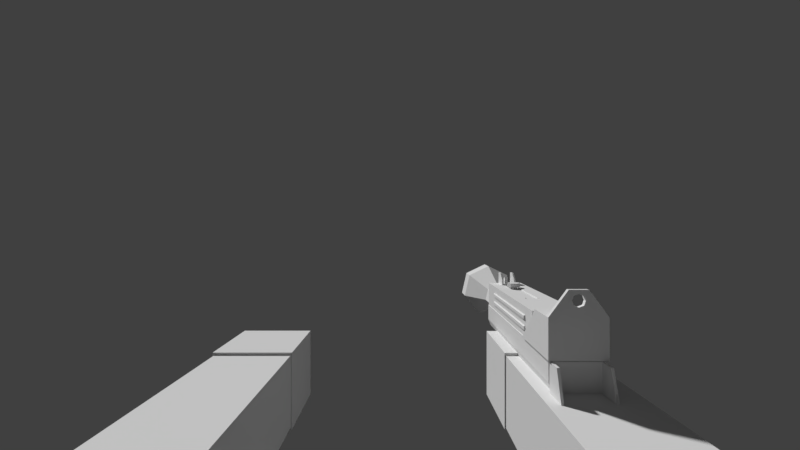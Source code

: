 # Source: BaseWeaponBolt.blend  (saved by Blender 2.79.0; exported with 4.5.12 LTS)
import bpy
from mathutils import Matrix  # noqa: F401  (used for matrix-valued properties, if any)

bpy.ops.wm.read_factory_settings(use_empty=True)
scene = bpy.context.scene
scene.name = 'Scene'

# ---- collections
col_collection_1 = bpy.data.collections.new('Collection 1'); scene.collection.children.link(col_collection_1)
col_collection_20 = bpy.data.collections.new('Collection 20'); scene.collection.children.link(col_collection_20)
col_collection_20.hide_render = True
col_collection_20.hide_viewport = True

# ---- materials (node trees are filled in below, after node groups)
mat_armtexture = bpy.data.materials.new('ArmTexture')
mat_armtexture.alpha_threshold = 0.0
mat_armtexture.use_transparent_shadow = False
mat_armtexture.roughness = 0.5
mat_armtexture.specular_intensity = 0.0
mat_color_palette_001 = bpy.data.materials.new('Color Palette.001')
mat_color_palette_001.alpha_threshold = 0.0
mat_color_palette_001.use_transparent_shadow = False
mat_color_palette_001.roughness = 0.5
mat_color_palette_001.specular_intensity = 0.0
mat_color_palette_002 = bpy.data.materials.new('Color Palette.002')
mat_color_palette_002.alpha_threshold = 0.0
mat_color_palette_002.use_transparent_shadow = False
mat_color_palette_002.roughness = 0.5
mat_color_palette_002.specular_intensity = 0.0

# ---- material node trees

# ---- world
world_world = bpy.data.worlds.new('World'); scene.world = world_world
world_world.color = (0.05088, 0.05088, 0.05088)
world_world.use_sun_shadow = False
world_world.sun_shadow_jitter_overblur = 0.0
world_world.cycles.sampling_method = 'MANUAL'

# ---- cameras
cam_camera_001 = bpy.data.cameras.new('Camera.001')
cam_camera_001.clip_start = 0.001
cam_camera_001.clip_end = 100.0
cam_camera_001.lens = 16.0
cam_camera_001.sensor_width = 32.0
cam_camera_001.sensor_height = 18.0
cam_camera_001.display_size = 2.0
cam_camera_001.lens_unit = 'FOV'
cam_camera_001.dof.focus_distance = 0.0
cam_camera_001.dof.aperture_fstop = 128.0
cam_camera_001.dof.aperture_blades = 6

# ---- meshes
me_arm_mesh = bpy.data.meshes.new('Arm_Mesh')
me_arm_mesh.from_pydata([(0.1085, -0.06906, -0.07391), (0.1085, -0.06906, -0.1201), (0.06365, -0.06906, -0.07391), (0.06365, -0.06906, -0.1201), (0.06367, -0.2342, -0.118), (0.06367, -0.2342, -0.07598), (0.1083, -0.2342, -0.07598), (0.1083, -0.2342, -0.118), (0.1093, -0.2337, -0.07447), (0.1093, -0.2337, -0.1191), (0.063, -0.2337, -0.07447), (0.063, -0.2337, -0.1191), (0.1093, -0.2821, -0.07447), (0.1093, -0.2821, -0.1191), (0.063, -0.2821, -0.07447), (0.063, -0.2821, -0.1191), (0.1092, 0.03163, -0.0751), (0.1092, 0.03163, -0.1189), (0.0629, 0.03163, -0.0751), (0.0629, 0.03163, -0.1189), (0.1105, -0.06908, -0.0718), (0.1105, -0.06908, -0.1222), (0.06161, -0.06908, -0.0718), (0.06161, -0.06908, -0.1222), (-0.1067, -0.06906, -0.07411), (-0.1067, -0.06906, -0.1203), (-0.06186, -0.06906, -0.07411), (-0.06186, -0.06906, -0.1203), (-0.06187, -0.2342, -0.1183), (-0.06187, -0.2342, -0.07619), (-0.1065, -0.2342, -0.07619), (-0.1065, -0.2342, -0.1183), (-0.1075, -0.2337, -0.07468), (-0.1075, -0.2337, -0.1193), (-0.06121, -0.2337, -0.07468), (-0.06121, -0.2337, -0.1193), (-0.1075, -0.2821, -0.07468), (-0.1075, -0.2821, -0.1193), (-0.06121, -0.2821, -0.07468), (-0.06121, -0.2821, -0.1193), (-0.1074, 0.03163, -0.07531), (-0.1074, 0.03163, -0.1191), (-0.0611, 0.03163, -0.07531), (-0.0611, 0.03163, -0.1191), (-0.1087, -0.06908, -0.07201), (-0.1087, -0.06908, -0.1224), (-0.05982, -0.06908, -0.07201), (-0.05982, -0.06908, -0.1224), (-0.05986, -0.06477, -0.1223), (-0.1087, -0.06477, -0.07211), (-0.05986, -0.06477, -0.07211), (-0.1087, -0.06477, -0.1223), (0.06165, -0.06477, -0.1221), (0.1105, -0.06477, -0.0719), (0.06165, -0.06477, -0.0719), (0.1105, -0.06477, -0.1221), (0.1085, -0.07365, -0.12), (0.1085, -0.07365, -0.074), (0.06366, -0.07365, -0.12), (0.06366, -0.07365, -0.074), (-0.1067, -0.0736, -0.1202), (-0.1067, -0.0736, -0.0742), (-0.06186, -0.0736, -0.1202), (-0.06186, -0.0736, -0.0742), (0.1083, -0.2107, -0.1183), (0.1083, -0.2107, -0.07574), (0.06367, -0.2107, -0.1183), (0.06367, -0.2107, -0.07574), (-0.1065, -0.2107, -0.1185), (-0.1065, -0.2107, -0.07594), (-0.06187, -0.2107, -0.1185), (-0.06187, -0.2107, -0.07594)], [], [(3, 2, 22, 23), (66, 64, 7, 4), (1, 3, 23, 21), (2, 0, 20, 22), (0, 1, 21, 20), (5, 4, 7, 6), (67, 66, 4, 5), (64, 65, 6, 7), (65, 67, 5, 6), (8, 9, 11, 10), (10, 11, 15, 14), (14, 15, 13, 12), (12, 13, 9, 8), (10, 14, 12, 8), (15, 11, 9, 13), (16, 17, 19, 18), (54, 52, 23, 22), (54, 22, 20, 53), (52, 19, 17, 55), (53, 55, 17, 16), (27, 47, 46, 26), (70, 28, 31, 68), (25, 45, 47, 27), (26, 46, 44, 24), (24, 44, 45, 25), (29, 30, 31, 28), (71, 29, 28, 70), (68, 31, 30, 69), (69, 30, 29, 71), (32, 34, 35, 33), (34, 38, 39, 35), (38, 36, 37, 39), (36, 32, 33, 37), (34, 32, 36, 38), (39, 37, 33, 35), (40, 42, 43, 41), (50, 46, 47, 48), (50, 49, 44, 46), (48, 51, 41, 43), (49, 40, 41, 51), (44, 49, 51, 45), (47, 45, 51, 48), (42, 40, 49, 50), (42, 50, 48, 43), (20, 21, 55, 53), (23, 52, 55, 21), (18, 54, 53, 16), (18, 19, 52, 54), (0, 2, 59, 57), (1, 0, 57, 56), (2, 3, 58, 59), (3, 1, 56, 58), (24, 61, 63, 26), (25, 60, 61, 24), (26, 63, 62, 27), (27, 62, 60, 25), (57, 59, 67, 65), (56, 57, 65, 64), (59, 58, 66, 67), (58, 56, 64, 66), (61, 69, 71, 63), (60, 68, 69, 61), (63, 71, 70, 62), (62, 70, 68, 60)])
_uv = me_arm_mesh.uv_layers.new(name='UVMap')
_uv.uv.foreach_set('vector', [0.5123, 0.7666, 0.6147, 0.7673, 0.6189, 0.7712, 0.5123, 0.7696, 0.5134, 0.5395, 0.4133, 0.5394, 0.4134, 0.5016, 0.5134, 0.5016, 0.4169, 0.7694, 0.508, 0.7696, 0.5123, 0.7696, 0.4126, 0.7694, 0.5134, 0.1683, 0.413, 0.1683, 0.4085, 0.1649, 0.518, 0.1649, 0.3103, 0.7666, 0.4126, 0.7664, 0.4126, 0.7694, 0.3061, 0.7704, 0.5134, 0.434, 0.5134, 0.5016, 0.4134, 0.5016, 0.4134, 0.434, 0.6089, 0.5389, 0.5134, 0.5395, 0.5134, 0.5016, 0.6079, 0.5009, 0.4133, 0.5394, 0.318, 0.5385, 0.3192, 0.5008, 0.4134, 0.5016, 0.4133, 0.3962, 0.5134, 0.3962, 0.5134, 0.434, 0.4134, 0.434, 0.7477, 0.492, 0.7477, 0.3749, 0.8691, 0.3749, 0.8691, 0.492, 0.9862, 0.3749, 0.8691, 0.3749, 0.8691, 0.2478, 0.9862, 0.2478, 0.8691, 0.1308, 0.8691, 0.2478, 0.7477, 0.2478, 0.7477, 0.1308, 0.6307, 0.2478, 0.7477, 0.2478, 0.7477, 0.3749, 0.6307, 0.3749, 0.8691, 0.003719, 0.8691, 0.1308, 0.7477, 0.1308, 0.7477, 0.003719, 0.8691, 0.2478, 0.8691, 0.3749, 0.7477, 0.3749, 0.7477, 0.2478, 0.4124, 0.9874, 0.4128, 0.9207, 0.5105, 0.9209, 0.5104, 0.9875, 0.6182, 0.7783, 0.5128, 0.7757, 0.5123, 0.7696, 0.6189, 0.7712, 0.5179, 0.158, 0.518, 0.1649, 0.4085, 0.1649, 0.4085, 0.158, 0.5128, 0.7757, 0.5105, 0.9209, 0.4128, 0.9207, 0.412, 0.7755, 0.3066, 0.7775, 0.412, 0.7755, 0.4128, 0.9207, 0.3205, 0.9231, 0.2028, 0.2153, 0.2028, 0.2125, 0.3058, 0.211, 0.3019, 0.2146, 0.204, 0.4363, 0.205, 0.4735, 0.1045, 0.4738, 0.1053, 0.4364, 0.1104, 0.2125, 0.1062, 0.2125, 0.2028, 0.2125, 0.1986, 0.2125, 0.2157, 0.8253, 0.2213, 0.829, 0.1015, 0.8304, 0.1068, 0.8266, 0.007055, 0.2147, 0.00317, 0.2111, 0.1062, 0.2125, 0.1062, 0.2153, 0.2071, 0.5424, 0.1038, 0.5431, 0.1045, 0.4738, 0.205, 0.4735, 0.2969, 0.4365, 0.2966, 0.4733, 0.205, 0.4735, 0.204, 0.4363, 0.1053, 0.4364, 0.1045, 0.4738, 0.01249, 0.4733, 0.01228, 0.4366, 0.1032, 0.5828, 0.1038, 0.5431, 0.2071, 0.5424, 0.209, 0.5817, 0.8671, 0.9948, 0.7457, 0.9948, 0.7457, 0.8777, 0.8671, 0.8777, 0.6287, 0.8777, 0.6287, 0.7506, 0.7457, 0.7506, 0.7457, 0.8777, 0.7457, 0.6336, 0.8671, 0.6336, 0.8671, 0.7506, 0.7457, 0.7506, 0.9842, 0.7506, 0.9842, 0.8777, 0.8671, 0.8777, 0.8671, 0.7506, 0.7457, 0.5065, 0.8671, 0.5065, 0.8671, 0.6336, 0.7457, 0.6336, 0.7457, 0.7506, 0.8671, 0.7506, 0.8671, 0.8777, 0.7457, 0.8777, 0.1075, 0.002847, 0.2014, 0.002847, 0.2014, 0.06661, 0.1075, 0.06661, 0.305, 0.2042, 0.3058, 0.211, 0.2028, 0.2125, 0.2032, 0.2066, 0.2218, 0.8367, 0.1013, 0.8381, 0.1015, 0.8304, 0.2213, 0.829, 0.2032, 0.2066, 0.1058, 0.2066, 0.1075, 0.06661, 0.2014, 0.06661, 0.003962, 0.2042, 0.01859, 0.06394, 0.1075, 0.06661, 0.1058, 0.2066, 0.00317, 0.2111, 0.003962, 0.2042, 0.1058, 0.2066, 0.1062, 0.2125, 0.2028, 0.2125, 0.1062, 0.2125, 0.1058, 0.2066, 0.2032, 0.2066, 0.223, 0.9971, 0.1082, 0.9984, 0.1013, 0.8381, 0.2218, 0.8367, 0.2903, 0.06392, 0.305, 0.2042, 0.2032, 0.2066, 0.2014, 0.06661, 0.3061, 0.7704, 0.4126, 0.7694, 0.412, 0.7755, 0.3066, 0.7775, 0.5123, 0.7696, 0.5128, 0.7757, 0.412, 0.7755, 0.4126, 0.7694, 0.5151, 0.002847, 0.5179, 0.158, 0.4085, 0.158, 0.4113, 0.002847, 0.6027, 0.9238, 0.5105, 0.9209, 0.5128, 0.7757, 0.6182, 0.7783, 0.413, 0.1683, 0.5134, 0.1683, 0.5134, 0.1757, 0.413, 0.1757, 0.4126, 0.7664, 0.3103, 0.7666, 0.3102, 0.7588, 0.4127, 0.7593, 0.6147, 0.7673, 0.5123, 0.7666, 0.5124, 0.7595, 0.6149, 0.7595, 0.5123, 0.7666, 0.4126, 0.7664, 0.4127, 0.7593, 0.5124, 0.7595, 0.1068, 0.8266, 0.1072, 0.8186, 0.2149, 0.8174, 0.2157, 0.8253, 0.1062, 0.2153, 0.1061, 0.2221, 0.006687, 0.2222, 0.007055, 0.2147, 0.3019, 0.2146, 0.3023, 0.2221, 0.2029, 0.2221, 0.2028, 0.2153, 0.2028, 0.2153, 0.2029, 0.2221, 0.1061, 0.2221, 0.1062, 0.2153, 0.413, 0.1757, 0.5134, 0.1757, 0.5134, 0.3962, 0.4133, 0.3962, 0.4127, 0.7593, 0.3102, 0.7588, 0.318, 0.5385, 0.4133, 0.5394, 0.6149, 0.7595, 0.5124, 0.7595, 0.5134, 0.5395, 0.6089, 0.5389, 0.5124, 0.7595, 0.4127, 0.7593, 0.4133, 0.5394, 0.5134, 0.5395, 0.1072, 0.8186, 0.1032, 0.5828, 0.209, 0.5817, 0.2149, 0.8174, 0.1061, 0.2221, 0.1053, 0.4364, 0.01228, 0.4366, 0.006687, 0.2222, 0.3023, 0.2221, 0.2969, 0.4365, 0.204, 0.4363, 0.2029, 0.2221, 0.2029, 0.2221, 0.204, 0.4363, 0.1053, 0.4364, 0.1061, 0.2221])
me_arm_mesh.materials.append(mat_armtexture)
me_arm_mesh.use_remesh_preserve_volume = False
me_arm_mesh.use_remesh_preserve_attributes = False
me_arm_mesh.use_mirror_vertex_groups = False
me_arm_mesh.update()
me_mac10 = bpy.data.meshes.new('Mac10')
me_mac10.from_pydata([(-0.09103, -0.3055, -0.0762), (-0.06926, -0.3055, -0.0762), (-0.06764, -0.3055, -0.06084), (-0.09264, -0.3055, -0.06084), (-0.06926, -0.1823, -0.0762), (-0.09103, -0.1823, -0.0762), (-0.09103, -0.2173, -0.0762), (-0.06926, -0.2173, -0.0762), (-0.09264, -0.2061, -0.06084), (-0.06801, -0.2173, -0.04413), (-0.06801, -0.3055, -0.04413), (-0.09228, -0.3055, -0.04413), (-0.06801, -0.3055, -0.06084), (-0.09228, -0.3055, -0.06084), (-0.06801, -0.2061, -0.06084), (-0.09228, -0.2061, -0.06084), (-0.09228, -0.2061, -0.04413), (-0.06801, -0.2061, -0.04413), (-0.09228, -0.2173, -0.04413), (-0.06801, -0.3055, -0.06034), (-0.09228, -0.3055, -0.06034), (-0.09228, -0.208, -0.06034), (-0.06801, -0.208, -0.06034), (-0.09228, -0.2061, -0.04588), (-0.06801, -0.3055, -0.04583), (-0.09228, -0.3055, -0.04583), (-0.09228, -0.2173, -0.04583), (-0.06801, -0.2173, -0.04583), (-0.09264, -0.2485, -0.06084), (-0.06801, -0.2489, -0.04413), (-0.09228, -0.2489, -0.04413), (-0.09228, -0.2485, -0.06084), (-0.09228, -0.2489, -0.06034), (-0.09228, -0.2489, -0.04583), (-0.09264, -0.2237, -0.06084), (-0.09228, -0.2237, -0.06084), (-0.09228, -0.2237, -0.06034), (-0.09228, -0.2237, -0.04583), (-0.09175, -0.2489, -0.04583), (-0.09175, -0.2489, -0.06034), (-0.09175, -0.2237, -0.04583), (-0.06801, -0.2061, -0.04588), (-0.06801, -0.2173, -0.04873), (-0.06801, -0.2173, -0.05163), (-0.06801, -0.2173, -0.05453), (-0.06801, -0.2173, -0.05743), (-0.06801, -0.2867, -0.04873), (-0.06801, -0.2867, -0.05163), (-0.06801, -0.2867, -0.05453), (-0.06801, -0.2867, -0.05743), (-0.06718, -0.2173, -0.04923), (-0.06718, -0.2173, -0.05114), (-0.06718, -0.2173, -0.05503), (-0.06718, -0.2173, -0.05694), (-0.06718, -0.2867, -0.04923), (-0.06718, -0.2867, -0.05114), (-0.06718, -0.2867, -0.05503), (-0.06718, -0.2867, -0.05694), (-0.07674, -0.2431, -0.04413), (-0.08355, -0.2431, -0.04413), (-0.07674, -0.2377, -0.04413), (-0.08355, -0.2377, -0.04413), (-0.07674, -0.2866, -0.04413), (-0.08355, -0.2866, -0.04413), (-0.07696, -0.2431, -0.04479), (-0.08333, -0.2431, -0.04479), (-0.07696, -0.2377, -0.04479), (-0.08333, -0.2377, -0.04479), (-0.07696, -0.2866, -0.04479), (-0.08333, -0.2866, -0.04479), (-0.07536, -0.2403, -0.04413), (-0.08492, -0.2403, -0.04413), (-0.07567, -0.2403, -0.04479), (-0.08462, -0.2403, -0.04479), (-0.06764, -0.3055, -0.07181), (-0.09264, -0.3055, -0.07181), (-0.09264, -0.1823, -0.07175), (-0.09264, -0.2173, -0.07181), (-0.06764, -0.2173, -0.07181), (-0.06764, -0.1823, -0.07175), (-0.08509, -0.2942, -0.04465), (-0.08509, -0.2942, -0.03991), (-0.08392, -0.2942, -0.04465), (-0.08392, -0.2942, -0.03991), (-0.08509, -0.3047, -0.04465), (-0.08509, -0.3047, -0.03602), (-0.08392, -0.3047, -0.04465), (-0.08392, -0.3047, -0.03602), (-0.08509, -0.2989, -0.03598), (-0.08392, -0.2989, -0.03598), (-0.07519, -0.2942, -0.04465), (-0.07519, -0.2942, -0.03991), (-0.07636, -0.2942, -0.04465), (-0.07636, -0.2942, -0.03991), (-0.07519, -0.3047, -0.04465), (-0.07519, -0.3047, -0.03602), (-0.07636, -0.3047, -0.04465), (-0.07636, -0.3047, -0.03602), (-0.07519, -0.2989, -0.03598), (-0.07636, -0.2989, -0.03598), (-0.07125, -0.1808, -0.07486), (-0.07125, -0.1808, -0.07081), (-0.06941, -0.1808, -0.07486), (-0.06941, -0.1808, -0.07081), (-0.07125, -0.1825, -0.07486), (-0.07125, -0.1825, -0.07081), (-0.06941, -0.1825, -0.07486), (-0.06941, -0.1825, -0.07081), (-0.08816, -0.1808, -0.07486), (-0.08816, -0.1808, -0.07081), (-0.09, -0.1808, -0.07486), (-0.09, -0.1808, -0.07081), (-0.08816, -0.1825, -0.07486), (-0.08816, -0.1825, -0.07081), (-0.09, -0.1825, -0.07486), (-0.09, -0.1825, -0.07081), (-0.06941, -0.1808, -0.09075), (-0.07971, -0.1808, -0.06135), (-0.06941, -0.1808, -0.06135), (-0.09, -0.1808, -0.09075), (-0.09, -0.1808, -0.06135), (-0.06941, -0.1794, -0.09075), (-0.06941, -0.1794, -0.06135), (-0.09, -0.1794, -0.09075), (-0.09, -0.1794, -0.06135), (-0.06738, -0.1798, -0.06135), (-0.06738, -0.1798, -0.09075), (-0.0687, -0.1793, -0.09075), (-0.0687, -0.1793, -0.06135), (-0.06738, -0.1717, -0.06135), (-0.06738, -0.1717, -0.09075), (-0.0687, -0.1718, -0.09075), (-0.0687, -0.1718, -0.06135), (-0.0921, -0.1795, -0.06135), (-0.0921, -0.1795, -0.09075), (-0.09077, -0.179, -0.09075), (-0.09077, -0.179, -0.06135), (-0.0921, -0.1721, -0.06135), (-0.0921, -0.1721, -0.09075), (-0.09077, -0.1721, -0.09075), (-0.09077, -0.1721, -0.06135), (-0.06751, -0.1652, -0.08138), (-0.06751, -0.1652, -0.08737), (-0.06883, -0.1653, -0.08737), (-0.06883, -0.1653, -0.08138), (-0.09223, -0.1652, -0.08138), (-0.09223, -0.1652, -0.08737), (-0.0909, -0.1652, -0.08737), (-0.0909, -0.1652, -0.08138), (-0.06693, -0.1699, -0.08203), (-0.09275, -0.1699, -0.08203), (-0.06693, -0.1718, -0.08314), (-0.09275, -0.1718, -0.08314), (-0.06693, -0.1718, -0.08536), (-0.09275, -0.1718, -0.08536), (-0.06693, -0.1699, -0.08647), (-0.09275, -0.1699, -0.08647), (-0.06693, -0.168, -0.08536), (-0.09275, -0.168, -0.08536), (-0.06693, -0.168, -0.08314), (-0.09275, -0.168, -0.08314), (-0.07566, -0.2821, -0.04332), (-0.07566, -0.2821, -0.04073), (-0.07735, -0.2841, -0.04332), (-0.07735, -0.2841, -0.04073), (-0.08114, -0.285, -0.04332), (-0.08114, -0.285, -0.04073), (-0.08418, -0.2841, -0.04332), (-0.08418, -0.2841, -0.04073), (-0.08418, -0.2802, -0.04332), (-0.08418, -0.2802, -0.04073), (-0.08114, -0.2778, -0.04332), (-0.08114, -0.2778, -0.04073), (-0.07735, -0.2786, -0.04332), (-0.07735, -0.2786, -0.04073), (-0.07747, -0.2821, -0.04332), (-0.07847, -0.2842, -0.04332), (-0.08074, -0.2847, -0.04332), (-0.08255, -0.2833, -0.04332), (-0.08255, -0.281, -0.04332), (-0.08074, -0.2795, -0.04332), (-0.07847, -0.28, -0.04332), (-0.07747, -0.2821, -0.04554), (-0.07847, -0.2842, -0.04554), (-0.08074, -0.2847, -0.04554), (-0.08255, -0.2833, -0.04554), (-0.08255, -0.281, -0.04554), (-0.08074, -0.2795, -0.04554), (-0.07847, -0.28, -0.04554), (-0.07359, -0.2996, -0.05927), (-0.07359, -0.3105, -0.05927), (-0.07551, -0.2996, -0.0639), (-0.07551, -0.3105, -0.0639), (-0.08014, -0.2996, -0.06582), (-0.08014, -0.3105, -0.06582), (-0.08477, -0.2996, -0.0639), (-0.08477, -0.3105, -0.0639), (-0.08669, -0.2996, -0.05927), (-0.08669, -0.3105, -0.05927), (-0.08477, -0.2996, -0.05464), (-0.08477, -0.3105, -0.05464), (-0.08014, -0.2996, -0.05272), (-0.08014, -0.3105, -0.05272), (-0.07551, -0.2996, -0.05464), (-0.07551, -0.3105, -0.05464), (-0.07714, -0.3105, -0.06227), (-0.0759, -0.3105, -0.05927), (-0.08014, -0.3105, -0.06352), (-0.08314, -0.3105, -0.06227), (-0.08439, -0.3105, -0.05927), (-0.08314, -0.3105, -0.05627), (-0.08014, -0.3105, -0.05503), (-0.07714, -0.3105, -0.05627), (-0.07714, -0.3307, -0.06227), (-0.0759, -0.3307, -0.05927), (-0.08014, -0.3307, -0.06352), (-0.08314, -0.3307, -0.06227), (-0.08439, -0.3307, -0.05927), (-0.08314, -0.3307, -0.05627), (-0.08014, -0.3307, -0.05503), (-0.07714, -0.3307, -0.05627), (-0.07805, -0.3307, -0.06137), (-0.07718, -0.3307, -0.05927), (-0.08014, -0.3307, -0.06223), (-0.08224, -0.3307, -0.06137), (-0.08311, -0.3307, -0.05927), (-0.08224, -0.3307, -0.05718), (-0.08014, -0.3307, -0.05631), (-0.07805, -0.3307, -0.05718), (-0.08202, -0.2519, -0.07925), (-0.08202, -0.252, -0.0761), (-0.07827, -0.2519, -0.07925), (-0.07827, -0.252, -0.0761), (-0.08202, -0.2585, -0.07919), (-0.08202, -0.2592, -0.0761), (-0.07827, -0.2585, -0.07919), (-0.07827, -0.2592, -0.0761), (-0.08202, -0.2528, -0.08342), (-0.07827, -0.2528, -0.08342), (-0.08202, -0.2577, -0.08281), (-0.07827, -0.2577, -0.08281), (-0.08202, -0.2544, -0.08798), (-0.07827, -0.2544, -0.08798), (-0.08202, -0.2573, -0.08715), (-0.07827, -0.2573, -0.08715), (-0.08202, -0.2565, -0.09159), (-0.07827, -0.2565, -0.09159), (-0.08202, -0.2581, -0.09105), (-0.07827, -0.2581, -0.09105), (-0.08375, -0.2434, -0.09297), (-0.08375, -0.2434, -0.07621), (-0.07654, -0.2434, -0.09297), (-0.07654, -0.2434, -0.07621), (-0.08375, -0.2446, -0.09171), (-0.08375, -0.2446, -0.07621), (-0.07654, -0.2446, -0.09171), (-0.07654, -0.2446, -0.07621), (-0.08375, -0.2464, -0.09508), (-0.07654, -0.2464, -0.09508), (-0.08375, -0.2468, -0.09357), (-0.07654, -0.2468, -0.09357), (-0.08375, -0.2611, -0.09692), (-0.07654, -0.2611, -0.09692), (-0.08375, -0.2612, -0.09537), (-0.07654, -0.2612, -0.09537), (-0.08375, -0.2678, -0.09439), (-0.07654, -0.2678, -0.09439), (-0.08375, -0.2669, -0.09316), (-0.07654, -0.2669, -0.09316), (-0.08375, -0.2711, -0.08873), (-0.07654, -0.2711, -0.08873), (-0.08375, -0.2696, -0.08849), (-0.07654, -0.2696, -0.08849), (-0.08375, -0.2721, -0.07595), (-0.07654, -0.2721, -0.07595), (-0.08375, -0.2705, -0.07594), (-0.07654, -0.2705, -0.07594), (-0.08878, -0.2435, -0.1271), (-0.08878, -0.2435, -0.07602), (-0.07151, -0.2435, -0.1271), (-0.07151, -0.2435, -0.07602), (-0.07151, -0.2226, -0.1271), (-0.07151, -0.2223, -0.07602), (-0.08878, -0.2226, -0.1271), (-0.08878, -0.2223, -0.07602), (-0.0751, -0.2115, -0.127), (-0.08518, -0.2115, -0.127), (-0.08518, -0.2139, -0.08319), (-0.08518, -0.2065, -0.07611), (-0.0751, -0.2065, -0.07611), (-0.0751, -0.2129, -0.106), (-0.0725, -0.2226, -0.127), (-0.08779, -0.2223, -0.07611), (-0.08518, -0.2129, -0.106), (-0.0751, -0.2149, -0.09369), (-0.08779, -0.2226, -0.127), (-0.08518, -0.2149, -0.09369), (-0.0751, -0.2139, -0.08319), (-0.0725, -0.2223, -0.07611), (-0.0725, -0.2168, -0.08323), (-0.0725, -0.2174, -0.09338), (-0.0725, -0.2161, -0.106), (-0.08779, -0.2152, -0.127), (-0.0725, -0.2118, -0.07611), (-0.08779, -0.2168, -0.08323), (-0.08779, -0.2174, -0.09338), (-0.08779, -0.2161, -0.106), (-0.08779, -0.2118, -0.07611), (-0.0725, -0.2152, -0.127), (-0.08746, -0.2242, -0.1271), (-0.08746, -0.2419, -0.1271), (-0.07283, -0.2419, -0.1271), (-0.07283, -0.2242, -0.1271), (-0.09175, -0.2237, -0.06034), (-0.0812, -0.301, -0.04475), (-0.0812, -0.301, -0.03939), (-0.07908, -0.301, -0.04475), (-0.07908, -0.301, -0.03939), (-0.0812, -0.3047, -0.04475), (-0.0812, -0.3047, -0.04034), (-0.07908, -0.3047, -0.04475), (-0.07908, -0.3047, -0.04034), (-0.08651, -0.2236, -0.1674), (-0.08651, -0.2236, -0.05446), (-0.07377, -0.2236, -0.1674), (-0.07377, -0.2236, -0.05446), (-0.08651, -0.2417, -0.1674), (-0.08651, -0.2417, -0.05715), (-0.07377, -0.2417, -0.1674), (-0.07377, -0.2417, -0.05715), (-0.08712, -0.2227, -0.1674), (-0.07317, -0.2227, -0.1674), (-0.08712, -0.2426, -0.1674), (-0.07317, -0.2426, -0.1674), (-0.08713, -0.2228, -0.1684), (-0.07316, -0.2228, -0.1684), (-0.08713, -0.2426, -0.1684), (-0.07316, -0.2426, -0.1684), (-0.07377, -0.2327, -0.1674), (-0.07377, -0.2327, -0.05447), (-0.08651, -0.2327, -0.1674), (-0.08651, -0.2327, -0.05447), (-0.07317, -0.2327, -0.1674), (-0.08712, -0.2327, -0.1674), (-0.07316, -0.2327, -0.1684), (-0.08713, -0.2327, -0.1684), (-0.07377, -0.236, -0.05647), (-0.08651, -0.236, -0.1674), (-0.08712, -0.2363, -0.1674), (-0.08713, -0.2364, -0.1684), (-0.07377, -0.236, -0.1674), (-0.08651, -0.236, -0.05647), (-0.07317, -0.2363, -0.1674), (-0.07316, -0.2364, -0.1684), (-0.07625, -0.2236, -0.1674), (-0.08404, -0.2236, -0.1674), (-0.0834, -0.2236, -0.05835), (-0.07688, -0.2236, -0.05835), (-0.08404, -0.2417, -0.1674), (-0.07625, -0.2417, -0.1674), (-0.07688, -0.2417, -0.05833), (-0.0834, -0.2417, -0.05833), (-0.07588, -0.2227, -0.1674), (-0.08441, -0.2227, -0.1674), (-0.08441, -0.2426, -0.1674), (-0.07588, -0.2426, -0.1674), (-0.07587, -0.2228, -0.1684), (-0.08441, -0.2228, -0.1684), (-0.08441, -0.2426, -0.1684), (-0.07587, -0.2426, -0.1684), (-0.07587, -0.2327, -0.1684), (-0.08441, -0.2327, -0.1684), (-0.07688, -0.2327, -0.05833), (-0.0834, -0.2327, -0.05833), (-0.07688, -0.236, -0.05834), (-0.0834, -0.236, -0.05834), (-0.07587, -0.2364, -0.1684), (-0.08441, -0.2364, -0.1684), (-0.08475, -0.2236, -0.1674), (-0.08475, -0.2417, -0.05715), (-0.08518, -0.2227, -0.1674), (-0.08519, -0.2228, -0.1684), (-0.08519, -0.2327, -0.1684), (-0.08475, -0.2327, -0.05447), (-0.08475, -0.236, -0.05647), (-0.08519, -0.2364, -0.1684), (-0.08475, -0.2236, -0.05446), (-0.08475, -0.2417, -0.1674), (-0.08518, -0.2426, -0.1674), (-0.08519, -0.2426, -0.1684), (-0.07554, -0.2236, -0.05446), (-0.07554, -0.2417, -0.1674), (-0.0751, -0.2426, -0.1674), (-0.07509, -0.2426, -0.1684), (-0.07554, -0.2236, -0.1674), (-0.07554, -0.2417, -0.05715), (-0.0751, -0.2227, -0.1674), (-0.07509, -0.2228, -0.1684), (-0.07509, -0.2327, -0.1684), (-0.07554, -0.2327, -0.05447), (-0.07554, -0.236, -0.05647), (-0.07509, -0.2364, -0.1684), (-0.07576, -0.226, -0.05547), (-0.07581, -0.235, -0.05547), (-0.07666, -0.226, -0.05735), (-0.0767, -0.235, -0.05731), (-0.0787, -0.226, -0.05781), (-0.07869, -0.235, -0.05776), (-0.08033, -0.226, -0.05651), (-0.08028, -0.235, -0.05649), (-0.08033, -0.226, -0.05443), (-0.08028, -0.235, -0.05445), (-0.0787, -0.226, -0.05312), (-0.07869, -0.235, -0.05318), (-0.07666, -0.226, -0.05359), (-0.0767, -0.235, -0.05363), (-0.08028, -0.2354, -0.05608), (-0.08025, -0.2265, -0.05604), (-0.08227, -0.2354, -0.05563), (-0.08228, -0.2265, -0.05557), (-0.08387, -0.2354, -0.0569), (-0.08392, -0.2265, -0.05688), (-0.08387, -0.2354, -0.05894), (-0.08392, -0.2265, -0.05896), (-0.08227, -0.2354, -0.06021), (-0.08228, -0.2265, -0.06026), (-0.08028, -0.2354, -0.05976), (-0.08025, -0.2265, -0.0598), (-0.0794, -0.2354, -0.05792), (-0.07934, -0.2265, -0.05792), (-0.07728, -0.2398, -0.05547), (-0.07761, -0.2398, -0.05616), (-0.07836, -0.2398, -0.05633), (-0.07896, -0.2398, -0.05585), (-0.07896, -0.2398, -0.05509), (-0.07836, -0.2398, -0.05461), (-0.07761, -0.2398, -0.05478), (-0.0812, -0.2403, -0.05723), (-0.08194, -0.2403, -0.05706), (-0.08254, -0.2403, -0.05754), (-0.08254, -0.2403, -0.0583), (-0.08194, -0.2403, -0.05878), (-0.0812, -0.2403, -0.05861), (-0.08087, -0.2403, -0.05792), (-0.09264, -0.1823, -0.06089), (-0.06764, -0.1823, -0.06089), (-0.06764, -0.2061, -0.06084), (-0.08832, -0.2061, -0.04693), (-0.08832, -0.2061, -0.04608), (-0.07197, -0.2061, -0.04608), (-0.07197, -0.2061, -0.04693), (-0.07197, -0.2061, -0.06084), (-0.08832, -0.2061, -0.06084), (-0.08832, -0.183, -0.04689), (-0.08832, -0.183, -0.04604), (-0.07197, -0.183, -0.04604), (-0.07197, -0.183, -0.04689), (-0.07197, -0.183, -0.0608), (-0.08832, -0.183, -0.0608), (-0.0664, -0.1789, -0.04138), (-0.09389, -0.1789, -0.04138), (-0.0664, -0.1969, -0.04138), (-0.09389, -0.1969, -0.04138), (-0.09389, -0.2173, -0.06084), (-0.0668, -0.2173, -0.06084), (-0.09348, -0.2173, -0.06084), (-0.09348, -0.199, -0.04413), (-0.0668, -0.199, -0.04413), (-0.09389, -0.2009, -0.04558), (-0.09348, -0.2009, -0.04588), (-0.0664, -0.2009, -0.04558), (-0.0668, -0.2009, -0.04588), (-0.09389, -0.1811, -0.04138), (-0.0664, -0.1811, -0.04138), (-0.07556, -0.1789, -0.02896), (-0.08473, -0.1789, -0.02896), (-0.08473, -0.1811, -0.02896), (-0.07556, -0.1811, -0.02896), (-0.0825, -0.1811, -0.03174), (-0.0825, -0.1789, -0.03174), (-0.08323, -0.1811, -0.03389), (-0.08323, -0.1789, -0.03389), (-0.0825, -0.1811, -0.03604), (-0.0825, -0.1789, -0.03604), (-0.08014, -0.1811, -0.03693), (-0.08014, -0.1789, -0.03693), (-0.07778, -0.1811, -0.03174), (-0.07778, -0.1789, -0.03174), (-0.08014, -0.1811, -0.03085), (-0.08014, -0.1789, -0.03085), (-0.07778, -0.1811, -0.03604), (-0.07778, -0.1789, -0.03604), (-0.07706, -0.1811, -0.03389), (-0.07706, -0.1789, -0.03389), (-0.09389, -0.1813, -0.06089), (-0.09389, -0.1968, -0.06089), (-0.09389, -0.2009, -0.06089), (-0.09389, -0.1789, -0.06089), (-0.0664, -0.1789, -0.06089), (-0.0664, -0.1813, -0.06089), (-0.0664, -0.2009, -0.06089), (-0.0664, -0.2173, -0.06084), (-0.0664, -0.1968, -0.06089), (-0.07126, -0.3652, -0.07926), (-0.07126, -0.3817, -0.07926), (-0.09034, -0.3652, -0.07927), (-0.09034, -0.3817, -0.07927), (-0.1022, -0.3652, -0.06435), (-0.1022, -0.3817, -0.06435), (-0.09799, -0.3652, -0.04576), (-0.09799, -0.3817, -0.04576), (-0.08081, -0.3652, -0.03748), (-0.08081, -0.3817, -0.03748), (-0.06362, -0.3652, -0.04575), (-0.06362, -0.3817, -0.04575), (-0.05937, -0.3652, -0.06434), (-0.05937, -0.3817, -0.06434), (-0.07797, -0.4176, -0.06534), (-0.08364, -0.4176, -0.06534), (-0.08717, -0.4176, -0.06091), (-0.08591, -0.4176, -0.05539), (-0.0808, -0.4176, -0.05293), (-0.0757, -0.4176, -0.05538), (-0.07443, -0.4176, -0.06091), (-0.07797, -0.4291, -0.06534), (-0.08364, -0.4291, -0.06534), (-0.08717, -0.4291, -0.06091), (-0.08591, -0.4291, -0.05539), (-0.0808, -0.4291, -0.05293), (-0.0757, -0.4291, -0.05538), (-0.07443, -0.4291, -0.06091), (-0.07823, -0.4291, -0.06481), (-0.08338, -0.4291, -0.06481), (-0.08659, -0.4291, -0.06078), (-0.08544, -0.4291, -0.05576), (-0.0808, -0.4291, -0.05352), (-0.07616, -0.4291, -0.05576), (-0.07501, -0.4291, -0.06078), (-0.07823, -0.436, -0.06481), (-0.08338, -0.436, -0.06481), (-0.08659, -0.436, -0.06078), (-0.08544, -0.436, -0.05576), (-0.0808, -0.436, -0.05352), (-0.07616, -0.436, -0.05576), (-0.07501, -0.436, -0.06078), (-0.0764, -0.3306, -0.0686), (-0.0852, -0.3306, -0.0686), (-0.09069, -0.3306, -0.06172), (-0.08874, -0.3306, -0.05313), (-0.0808, -0.3306, -0.04931), (-0.07287, -0.3306, -0.05313), (-0.07091, -0.3306, -0.06171), (-0.07092, -0.3119, -0.06171), (-0.07288, -0.3119, -0.05313), (-0.0764, -0.3119, -0.06859), (-0.0808, -0.3119, -0.04932), (-0.08873, -0.3119, -0.05314), (-0.0852, -0.3119, -0.06859), (-0.09069, -0.3119, -0.06172), (-0.09175, -0.2489, -0.04583), (-0.09175, -0.2489, -0.06034), (-0.09175, -0.2237, -0.04583), (-0.09175, -0.2237, -0.06034)], [], [(77, 34, 8), (23, 26, 18, 16), (37, 18, 26), (41, 45, 22, 14), (35, 36, 21, 15), (17, 9, 27, 41), (8, 34, 35, 15), (31, 32, 36, 35), (71, 61, 18, 30), (33, 30, 18, 37), (75, 28, 34, 77), (2, 446, 14, 12), (33, 37, 40, 38), (32, 33, 38, 39), (37, 36, 313, 40), (43, 42, 50, 51), (49, 45, 53, 57), (48, 49, 57, 56), (77, 8, 444, 76), (49, 48, 19), (48, 47, 24, 19), (47, 46, 24), (15, 21, 26, 23), (36, 37, 26, 21), (41, 27, 42), (41, 42, 43), (41, 43, 44), (41, 44, 45), (79, 445, 446, 78), (46, 47, 55, 54), (47, 43, 51, 55), (45, 44, 52, 53), (10, 62, 63, 11), (4, 7, 6, 5), (19, 24, 25, 20), (29, 9, 60, 70), (62, 58, 64, 68), (12, 19, 20, 13), (60, 9, 18, 61), (9, 17, 16, 18), (24, 10, 11, 25), (3, 2, 12, 13), (76, 444, 445, 79), (74, 2, 3, 75), (70, 60, 66, 72), (10, 29, 58, 62), (20, 25, 33, 32), (75, 3, 28), (25, 11, 30, 33), (63, 59, 30, 11), (13, 20, 32, 31), (60, 61, 67, 66), (28, 3, 13, 31), (24, 29, 10), (72, 66, 67, 73), (68, 64, 65, 69), (63, 62, 68, 69), (71, 59, 65, 73), (59, 63, 69, 65), (36, 32, 39, 313), (61, 71, 73, 67), (64, 72, 73, 65), (58, 70, 72, 64), (7, 1, 0, 6), (29, 70, 58), (42, 46, 54, 50), (44, 48, 56, 52), (51, 50, 54, 55), (53, 52, 56, 57), (44, 43, 47, 48), (22, 45, 49, 19), (59, 71, 30), (78, 446, 2, 74), (34, 28, 31, 35), (27, 9, 29, 24), (14, 22, 19, 12), (42, 27, 24, 46), (7, 78, 74, 1), (1, 74, 75, 0), (5, 76, 79, 4), (4, 79, 78, 7), (6, 77, 76, 5), (0, 75, 77, 6), (80, 81, 83, 82), (82, 83, 87, 86), (86, 87, 85, 84), (84, 85, 81, 80), (83, 81, 88, 89), (87, 89, 88, 85), (81, 85, 88), (87, 83, 89), (90, 92, 93, 91), (92, 96, 97, 93), (96, 94, 95, 97), (94, 90, 91, 95), (93, 99, 98, 91), (97, 95, 98, 99), (91, 98, 95), (97, 99, 93), (102, 103, 107, 106), (104, 105, 101, 100), (102, 106, 104, 100), (107, 103, 101, 105), (110, 114, 115, 111), (112, 108, 109, 113), (110, 108, 112, 114), (115, 113, 109, 111), (121, 122, 128, 127), (111, 109, 117, 120), (102, 100, 116), (101, 103, 118, 117), (109, 108, 116, 117), (123, 119, 134, 135), (100, 101, 117, 116), (108, 110, 119, 116), (116, 119, 123, 121), (121, 123, 124, 122), (120, 124, 136, 133), (117, 118, 122), (120, 117, 122, 124), (122, 118, 125, 128), (125, 126, 130, 129), (128, 125, 129, 132), (102, 116, 126, 125), (116, 121, 127, 126), (103, 102, 125), (118, 103, 125), (129, 130, 142, 141), (126, 127, 131, 130), (127, 128, 132, 131), (135, 134, 138, 139), (110, 111, 133), (119, 110, 133, 134), (111, 120, 133), (124, 123, 135, 136), (140, 139, 147, 148), (131, 132, 144, 143), (133, 136, 140, 137), (136, 135, 139, 140), (134, 133, 137, 138), (141, 142, 143, 144), (146, 145, 148, 147), (132, 129, 141, 144), (139, 138, 146, 147), (138, 137, 145, 146), (130, 131, 143, 142), (137, 140, 148, 145), (149, 150, 152, 151), (151, 152, 154, 153), (153, 154, 156, 155), (155, 156, 158, 157), (152, 150, 160, 158, 156, 154), (157, 158, 160, 159), (159, 160, 150, 149), (149, 151, 153, 155, 157, 159), (161, 162, 164, 163), (163, 164, 166, 165), (165, 166, 168, 167), (167, 168, 170, 169), (169, 170, 172, 171), (164, 162, 174, 172, 170, 168, 166), (171, 172, 174, 173), (173, 174, 162, 161), (163, 165, 177, 176), (180, 181, 188, 187), (169, 171, 180, 179), (161, 163, 176, 175), (165, 167, 178, 177), (171, 173, 181, 180), (167, 169, 179, 178), (173, 161, 175, 181), (178, 179, 186, 185), (176, 177, 184, 183), (181, 175, 182, 188), (179, 180, 187, 186), (177, 178, 185, 184), (175, 176, 183, 182), (189, 190, 192, 191), (191, 192, 194, 193), (193, 194, 196, 195), (195, 196, 198, 197), (197, 198, 200, 199), (199, 200, 202, 201), (198, 196, 208, 209), (201, 202, 204, 203), (203, 204, 190, 189), (208, 207, 215, 216), (204, 202, 211, 212), (194, 192, 205, 207), (200, 198, 209, 210), (190, 204, 212, 206), (192, 190, 206, 205), (196, 194, 207, 208), (202, 200, 210, 211), (213, 214, 222, 221), (205, 206, 214, 213), (206, 212, 220, 214), (211, 210, 218, 219), (209, 208, 216, 217), (207, 205, 213, 215), (212, 211, 219, 220), (210, 209, 217, 218), (214, 220, 228, 222), (219, 218, 226, 227), (217, 216, 224, 225), (215, 213, 221, 223), (220, 219, 227, 228), (218, 217, 225, 226), (216, 215, 223, 224), (229, 230, 232, 231), (231, 232, 236, 235), (235, 236, 234, 233), (233, 234, 230, 229), (233, 229, 237, 239), (238, 240, 244, 242), (231, 235, 240, 238), (235, 233, 239, 240), (229, 231, 238, 237), (244, 243, 247, 248), (240, 239, 243, 244), (237, 238, 242, 241), (239, 237, 241, 243), (246, 248, 247, 245), (241, 242, 246, 245), (243, 241, 245, 247), (242, 244, 248, 246), (249, 250, 252, 251), (251, 252, 256, 255), (255, 256, 254, 253), (253, 254, 250, 249), (253, 249, 257, 259), (251, 255, 260, 258), (249, 251, 258, 257), (255, 253, 259, 260), (258, 260, 264, 262), (264, 263, 267, 268), (260, 259, 263, 264), (257, 258, 262, 261), (259, 257, 261, 263), (261, 262, 266, 265), (263, 261, 265, 267), (262, 264, 268, 266), (268, 267, 271, 272), (271, 269, 273, 275), (265, 266, 270, 269), (267, 265, 269, 271), (266, 268, 272, 270), (270, 272, 276, 274), (272, 271, 275, 276), (269, 270, 274, 273), (281, 282, 279), (282, 280, 279), (282, 281, 291, 298), (277, 278, 284), (277, 284, 283), (283, 284, 292, 295), (304, 307, 288, 287), (302, 306, 293, 286), (306, 305, 296, 293), (305, 304, 287, 296), (300, 299, 298), (301, 300, 298), (308, 301, 298, 291), (299, 303, 298), (308, 291, 295, 302), (296, 287, 297, 294), (293, 296, 294, 290), (286, 293, 290, 285), (292, 307, 304), (295, 306, 302), (287, 288, 289, 297), (295, 292, 305, 306), (292, 304, 305), (294, 297, 299, 300), (281, 283, 295, 291), (290, 294, 300, 301), (279, 280, 278, 277), (285, 290, 301, 308), (297, 289, 303, 299), (285, 308, 302, 286), (283, 281, 312, 309), (281, 279, 311, 312), (279, 277, 310, 311), (277, 283, 309, 310), (314, 315, 317, 316), (316, 317, 321, 320), (320, 321, 319, 318), (318, 319, 315, 314), (321, 317, 315, 319), (394, 390, 325, 324), (350, 346, 329, 328), (387, 379, 327, 326), (340, 341, 323, 322), (340, 322, 330, 343), (383, 386, 323, 341), (388, 332, 336, 389), (350, 328, 333, 352), (394, 324, 331, 396), (387, 326, 332, 388), (385, 389, 336, 349), (396, 331, 335, 397), (343, 330, 334, 345), (352, 333, 337, 353), (331, 342, 344, 335), (348, 343, 345, 349), (381, 382, 345, 334), (324, 338, 342, 331), (384, 383, 341, 351), (347, 340, 343, 348), (347, 351, 341, 340), (324, 325, 339, 338), (326, 327, 351, 347), (326, 347, 348, 332), (379, 384, 351, 327), (332, 348, 349, 336), (342, 352, 353, 344), (382, 385, 349, 345), (338, 350, 352, 342), (338, 339, 346, 350), (398, 401, 376, 370), (370, 376, 377, 371), (395, 400, 374, 360), (360, 374, 375, 361), (400, 399, 372, 374), (374, 372, 373, 375), (397, 398, 370, 366), (366, 370, 371, 367), (380, 363, 367, 381), (363, 362, 366, 367), (401, 393, 369, 376), (376, 369, 368, 377), (391, 359, 365, 392), (359, 358, 364, 365), (378, 355, 363, 380), (355, 354, 362, 363), (392, 365, 369, 393), (365, 364, 368, 369), (399, 390, 357, 372), (372, 357, 356, 373), (391, 395, 360, 359), (359, 360, 361, 358), (378, 386, 356, 355), (355, 356, 357, 354), (322, 323, 386, 378), (322, 378, 380, 330), (330, 380, 381, 334), (371, 377, 385, 382), (361, 375, 384, 379), (375, 373, 383, 384), (367, 371, 382, 381), (377, 368, 389, 385), (358, 387, 388, 364), (364, 388, 389, 368), (373, 356, 386, 383), (358, 361, 379, 387), (328, 329, 395, 391), (339, 325, 390, 399), (333, 392, 393, 337), (328, 391, 392, 333), (353, 337, 393, 401), (335, 344, 398, 397), (346, 339, 399, 400), (329, 346, 400, 395), (344, 353, 401, 398), (362, 396, 397, 366), (354, 394, 396, 362), (354, 357, 390, 394), (402, 403, 405, 404), (404, 405, 407, 406), (406, 407, 409, 408), (408, 409, 411, 410), (410, 411, 413, 412), (412, 413, 415, 414), (414, 415, 403, 402), (426, 428, 443, 442), (422, 424, 441, 440), (418, 420, 439, 438), (428, 416, 437, 443), (424, 426, 442, 441), (420, 422, 440, 439), (429, 427, 425, 423, 421, 419, 417), (417, 416, 428, 429), (419, 418, 416, 417), (421, 420, 418, 419), (423, 422, 420, 421), (425, 424, 422, 423), (427, 426, 424, 425), (429, 428, 426, 427), (402, 404, 406, 408, 410, 412, 414), (411, 409, 433, 434), (407, 405, 431, 432), (403, 415, 436, 430), (413, 411, 434, 435), (409, 407, 432, 433), (405, 403, 430, 431), (415, 413, 435, 436), (442, 443, 437, 438, 439, 440, 441), (416, 418, 438, 437), (431, 430, 436, 435, 434, 433, 432), (444, 8, 446, 445), (41, 14, 451, 450), (15, 14, 446, 8), (16, 17, 449, 448), (449, 450, 456, 455), (451, 452, 458, 457), (14, 15, 452, 451), (23, 16, 448, 447), (15, 23, 447, 452), (17, 41, 450, 449), (456, 457, 458, 453), (453, 454, 455, 456), (450, 451, 457, 456), (447, 448, 454, 453), (452, 447, 453, 458), (448, 449, 455, 454), (473, 459, 474, 477), (470, 461, 467, 471), (462, 468, 469, 466), (501, 470, 471, 464), (468, 463, 465, 469), (461, 462, 466, 467), (459, 460, 485), (461, 473, 472, 462), (477, 474, 475, 476), (491, 493, 474, 459), (483, 460, 475, 481), (460, 472, 476, 475), (472, 473, 484), (487, 486, 488, 489), (476, 480, 478), (485, 484, 490, 491), (489, 488, 478, 479), (483, 482, 484, 485), (481, 480, 482, 483), (493, 492, 486, 487), (491, 490, 492, 493), (474, 493, 487), (479, 478, 480, 481), (487, 489, 474), (475, 479, 481), (474, 489, 475), (485, 491, 459), (475, 489, 479), (485, 460, 483), (477, 486, 492), (478, 488, 476), (477, 488, 486), (476, 488, 477), (482, 480, 476, 472), (490, 473, 477, 492), (484, 482, 472), (484, 473, 490), (495, 496, 468, 462), (494, 495, 462, 472), (497, 494, 472, 460), (496, 463, 468), (498, 497, 460, 459), (501, 500, 470), (500, 502, 461, 470), (502, 499, 473, 461), (499, 498, 459, 473), (469, 471, 467, 466), (471, 469, 465, 464), (497, 498, 499, 494), (494, 499, 502, 495), (495, 502, 500, 496), (463, 496, 465), (500, 501, 464), (464, 465, 496, 500), (503, 504, 506, 505), (505, 506, 508, 507), (507, 508, 510, 509), (509, 510, 512, 511), (511, 512, 514, 513), (512, 510, 520, 521), (513, 514, 516, 515), (515, 516, 504, 503), (511, 513, 550, 549), (521, 520, 527, 528), (504, 516, 523, 517), (508, 506, 518, 519), (514, 512, 521, 522), (506, 504, 517, 518), (510, 508, 519, 520), (516, 514, 522, 523), (525, 524, 531, 532), (519, 518, 525, 526), (517, 523, 530, 524), (522, 521, 528, 529), (520, 519, 526, 527), (518, 517, 524, 525), (523, 522, 529, 530), (531, 537, 544, 538), (530, 529, 536, 537), (528, 527, 534, 535), (526, 525, 532, 533), (524, 530, 537, 531), (529, 528, 535, 536), (527, 526, 533, 534), (539, 538, 544, 543, 542, 541, 540), (536, 535, 542, 543), (534, 533, 540, 541), (532, 531, 538, 539), (537, 536, 543, 544), (535, 534, 541, 542), (533, 532, 539, 540), (503, 505, 546, 545), (507, 509, 548, 547), (513, 515, 551, 550), (509, 511, 549, 548), (515, 503, 545, 551), (505, 507, 547, 546), (550, 551, 552, 553), (548, 549, 555, 556), (546, 547, 558, 557), (551, 545, 554, 552), (549, 550, 553, 555), (547, 548, 556, 558), (545, 546, 557, 554), (552, 554, 557, 558, 556, 555, 553), (560, 559, 561, 562)])
me_mac10.polygons.foreach_set('material_index', [0, 0, 0, 0, 0, 0, 0, 0, 0, 0, 0, 0, 0, 0, 0, 0, 0, 0, 0, 0, 0, 0, 0, 0, 0, 0, 0, 0, 0, 0, 0, 0, 0, 0, 0, 0, 0, 0, 0, 0, 0, 0, 0, 0, 0, 0, 0, 0, 0, 0, 0, 0, 0, 0, 0, 0, 0, 0, 0, 0, 0, 0, 0, 0, 0, 0, 0, 0, 0, 0, 0, 0, 0, 0, 0, 0, 0, 0, 0, 0, 0, 0, 0, 0, 0, 0, 0, 0, 0, 0, 0, 0, 0, 0, 0, 0, 0, 0, 0, 0, 0, 0, 0, 0, 0, 0, 0, 0, 0, 0, 0, 0, 0, 0, 0, 0, 0, 0, 0, 0, 0, 0, 0, 0, 0, 0, 0, 0, 0, 0, 0, 0, 0, 0, 0, 0, 0, 0, 0, 0, 0, 0, 0, 0, 0, 0, 0, 0, 0, 0, 0, 0, 0, 0, 0, 0, 0, 0, 0, 0, 0, 0, 0, 0, 0, 0, 0, 0, 0, 0, 0, 0, 0, 0, 0, 0, 0, 0, 0, 0, 0, 0, 0, 0, 0, 0, 0, 0, 0, 0, 0, 0, 0, 0, 0, 0, 0, 0, 0, 0, 0, 0, 0, 0, 0, 0, 0, 0, 0, 0, 0, 0, 0, 0, 0, 0, 0, 0, 0, 0, 0, 0, 0, 0, 0, 0, 0, 0, 0, 0, 0, 0, 0, 0, 0, 0, 0, 0, 0, 0, 0, 0, 0, 0, 0, 0, 0, 0, 0, 0, 0, 0, 0, 0, 0, 0, 0, 0, 0, 0, 0, 0, 0, 0, 0, 0, 0, 0, 0, 0, 0, 0, 0, 0, 0, 0, 0, 0, 0, 0, 0, 0, 0, 0, 0, 0, 0, 0, 0, 0, 0, 0, 0, 0, 0, 0, 0, 0, 0, 0, 0, 0, 0, 0, 0, 0, 0, 0, 0, 0, 0, 0, 0, 0, 0, 0, 0, 0, 0, 0, 0, 0, 0, 0, 0, 0, 0, 0, 0, 0, 0, 0, 0, 0, 0, 0, 0, 0, 0, 0, 0, 0, 0, 0, 0, 0, 0, 0, 0, 0, 0, 0, 0, 0, 0, 0, 0, 0, 0, 0, 0, 0, 0, 0, 0, 0, 0, 0, 0, 0, 0, 0, 0, 0, 0, 0, 0, 0, 0, 0, 0, 0, 0, 0, 0, 0, 0, 0, 0, 0, 0, 0, 0, 0, 0, 0, 0, 0, 0, 0, 0, 0, 0, 0, 0, 0, 0, 0, 0, 0, 0, 0, 0, 0, 0, 0, 0, 0, 0, 0, 0, 0, 0, 0, 0, 0, 0, 0, 0, 0, 0, 0, 0, 0, 0, 0, 0, 0, 0, 0, 0, 0, 0, 0, 0, 0, 0, 0, 0, 0, 0, 0, 0, 0, 0, 0, 0, 0, 0, 0, 0, 0, 0, 0, 0, 0, 0, 0, 0, 1, 1, 1, 1, 1, 1, 1, 1, 1, 1, 1, 1, 1, 1, 1, 1, 1, 1, 1, 1, 1, 1, 1, 1, 1, 1, 1, 1, 1, 1, 1, 1, 1, 1, 1, 1, 1, 1, 1, 1, 1, 1, 1, 1, 1, 1, 1, 1, 1, 1, 1, 0])
_uv = me_mac10.uv_layers.new(name='UVMap')
_uv.uv.foreach_set('vector', [0.01466, 0.4966, 0.01466, 0.4966, 0.01466, 0.4966, 0.01466, 0.4966, 0.01466, 0.4966, 0.01466, 0.4966, 0.01466, 0.4966, 0.01466, 0.4966, 0.01466, 0.4966, 0.01466, 0.4966, 0.01466, 0.4966, 0.01466, 0.4966, 0.01466, 0.4966, 0.01466, 0.4966, 0.01466, 0.4966, 0.01466, 0.4966, 0.01466, 0.4966, 0.01466, 0.4966, 0.01466, 0.4966, 0.01466, 0.4966, 0.01466, 0.4966, 0.01466, 0.4966, 0.01466, 0.4966, 0.01466, 0.4966, 0.01466, 0.4966, 0.01466, 0.4966, 0.01466, 0.4966, 0.01466, 0.4966, 0.01466, 0.4966, 0.01466, 0.4966, 0.01466, 0.4966, 0.01466, 0.4966, 0.01466, 0.4966, 0.01466, 0.4966, 0.01466, 0.4966, 0.01466, 0.4966, 0.01466, 0.4966, 0.01466, 0.4966, 0.01466, 0.4966, 0.01466, 0.4966, 0.01466, 0.4966, 0.01466, 0.4966, 0.01466, 0.4966, 0.01466, 0.4966, 0.01466, 0.4966, 0.01466, 0.4966, 0.01466, 0.4966, 0.01466, 0.4966, 0.01466, 0.4966, 0.01466, 0.4966, 0.01466, 0.4966, 0.01466, 0.4966, 0.01466, 0.4966, 0.01466, 0.4966, 0.01466, 0.4966, 0.01466, 0.4966, 0.01466, 0.4966, 0.01466, 0.4966, 0.01466, 0.4966, 0.01466, 0.4966, 0.01466, 0.4966, 0.01466, 0.4966, 0.01466, 0.4966, 0.01466, 0.4966, 0.01466, 0.4966, 0.01466, 0.4966, 0.01466, 0.4966, 0.01466, 0.4966, 0.01466, 0.4966, 0.01466, 0.4966, 0.01466, 0.4966, 0.01466, 0.4966, 0.01466, 0.4966, 0.01466, 0.4966, 0.01466, 0.4966, 0.01466, 0.4966, 0.01466, 0.4966, 0.01466, 0.4966, 0.01466, 0.4966, 0.01466, 0.4966, 0.01466, 0.4966, 0.01466, 0.4966, 0.01466, 0.4966, 0.01466, 0.4966, 0.01466, 0.4966, 0.01466, 0.4966, 0.01466, 0.4966, 0.01466, 0.4966, 0.01466, 0.4966, 0.01466, 0.4966, 0.01466, 0.4966, 0.01466, 0.4966, 0.01466, 0.4966, 0.01466, 0.4966, 0.01466, 0.4966, 0.01466, 0.4966, 0.01466, 0.4966, 0.01466, 0.4966, 0.01466, 0.4966, 0.01466, 0.4966, 0.01466, 0.4966, 0.01466, 0.4966, 0.01466, 0.4966, 0.01466, 0.4966, 0.01466, 0.4966, 0.01466, 0.4966, 0.01466, 0.4966, 0.01466, 0.4966, 0.01466, 0.4966, 0.01466, 0.4966, 0.01466, 0.4966, 0.01466, 0.4966, 0.01466, 0.4966, 0.01466, 0.4966, 0.01466, 0.4966, 0.01466, 0.4966, 0.01466, 0.4966, 0.01466, 0.4966, 0.01466, 0.4966, 0.01466, 0.4966, 0.01466, 0.4966, 0.01466, 0.4966, 0.01466, 0.4966, 0.01466, 0.4966, 0.01466, 0.4966, 0.01466, 0.4966, 0.01466, 0.4966, 0.01466, 0.4966, 0.01466, 0.4966, 0.01466, 0.4966, 0.01466, 0.4966, 0.01466, 0.4966, 0.01466, 0.4966, 0.01466, 0.4966, 0.01466, 0.4966, 0.01466, 0.4966, 0.01466, 0.4966, 0.01466, 0.4966, 0.01466, 0.4966, 0.01466, 0.4966, 0.01466, 0.4966, 0.01466, 0.4966, 0.01466, 0.4966, 0.01466, 0.4966, 0.01466, 0.4966, 0.01466, 0.4966, 0.01466, 0.4966, 0.01466, 0.4966, 0.01466, 0.4966, 0.01466, 0.4966, 0.01466, 0.4966, 0.01466, 0.4966, 0.01466, 0.4966, 0.01466, 0.4966, 0.01466, 0.4966, 0.01466, 0.4966, 0.01466, 0.4966, 0.01466, 0.4966, 0.01466, 0.4966, 0.01466, 0.4966, 0.01466, 0.4966, 0.01466, 0.4966, 0.01466, 0.4966, 0.01466, 0.4966, 0.01466, 0.4966, 0.01466, 0.4966, 0.01466, 0.4966, 0.01466, 0.4966, 0.01466, 0.4966, 0.01466, 0.4966, 0.01466, 0.4966, 0.01466, 0.4966, 0.01466, 0.4966, 0.01466, 0.4966, 0.01466, 0.4966, 0.01466, 0.4966, 0.01466, 0.4966, 0.01466, 0.4966, 0.01466, 0.4966, 0.01466, 0.4966, 0.01466, 0.4966, 0.01466, 0.4966, 0.01466, 0.4966, 0.01466, 0.4966, 0.01466, 0.4966, 0.01466, 0.4966, 0.01466, 0.4966, 0.01466, 0.4966, 0.01466, 0.4966, 0.01466, 0.4966, 0.01466, 0.4966, 0.01466, 0.4966, 0.01466, 0.4966, 0.01466, 0.4966, 0.01466, 0.4966, 0.01466, 0.4966, 0.01466, 0.4966, 0.01466, 0.4966, 0.01466, 0.4966, 0.01466, 0.4966, 0.01466, 0.4966, 0.01466, 0.4966, 0.01466, 0.4966, 0.01466, 0.4966, 0.01466, 0.4966, 0.01466, 0.4966, 0.01466, 0.4966, 0.01466, 0.4966, 0.01466, 0.4966, 0.01466, 0.4966, 0.01466, 0.4966, 0.01466, 0.4966, 0.01466, 0.4966, 0.01466, 0.4966, 0.01466, 0.4966, 0.01466, 0.4966, 0.01466, 0.4966, 0.01466, 0.4966, 0.01466, 0.4966, 0.01466, 0.4966, 0.01466, 0.4966, 0.01466, 0.4966, 0.01466, 0.4966, 0.01466, 0.4966, 0.01466, 0.4966, 0.01466, 0.4966, 0.01466, 0.4966, 0.01466, 0.4966, 0.01466, 0.4966, 0.01466, 0.4966, 0.01466, 0.4966, 0.01466, 0.4966, 0.01466, 0.4966, 0.01466, 0.4966, 0.01466, 0.4966, 0.01466, 0.4966, 0.01466, 0.4966, 0.01466, 0.4966, 0.01466, 0.4966, 0.01466, 0.4966, 0.01466, 0.4966, 0.01466, 0.4966, 0.01466, 0.4966, 0.01466, 0.4966, 0.01466, 0.4966, 0.01466, 0.4966, 0.01466, 0.4966, 0.01466, 0.4966, 0.01466, 0.4966, 0.01466, 0.4966, 0.01466, 0.4966, 0.01466, 0.4966, 0.01466, 0.4966, 0.01466, 0.4966, 0.01466, 0.4966, 0.01466, 0.4966, 0.01466, 0.4966, 0.01466, 0.4966, 0.01466, 0.4966, 0.01466, 0.4966, 0.01466, 0.4966, 0.01466, 0.4966, 0.01466, 0.4966, 0.01466, 0.4966, 0.01466, 0.4966, 0.01466, 0.4966, 0.01466, 0.4966, 0.01466, 0.4966, 0.01466, 0.4966, 0.01466, 0.4966, 0.01466, 0.4966, 0.01466, 0.4966, 0.01466, 0.4966, 0.01466, 0.4966, 0.01466, 0.4966, 0.01466, 0.4966, 0.01466, 0.4966, 0.01466, 0.4966, 0.01466, 0.4966, 0.01466, 0.4966, 0.01466, 0.4966, 0.01466, 0.4966, 0.01466, 0.4966, 0.01466, 0.4966, 0.01466, 0.4966, 0.01466, 0.4966, 0.01466, 0.4966, 0.01466, 0.4966, 0.01466, 0.4966, 0.01466, 0.4966, 0.01466, 0.4966, 0.01466, 0.4966, 0.01466, 0.4966, 0.01466, 0.4966, 0.01466, 0.4966, 0.01466, 0.4966, 0.01466, 0.4966, 0.01466, 0.4966, 0.01466, 0.4966, 0.01466, 0.4966, 0.01466, 0.4966, 0.01466, 0.4966, 0.01466, 0.4966, 0.01466, 0.4966, 0.01466, 0.4966, 0.01466, 0.4966, 0.01466, 0.4966, 0.01466, 0.4966, 0.01466, 0.4966, 0.01466, 0.4966, 0.01466, 0.4966, 0.01466, 0.4966, 0.01466, 0.4966, 0.01466, 0.4966, 0.01466, 0.4966, 0.01466, 0.4966, 0.01466, 0.4966, 0.01466, 0.4966, 0.01466, 0.4966, 0.01466, 0.4966, 0.01466, 0.4966, 0.01466, 0.4966, 0.01466, 0.4966, 0.01466, 0.4966, 0.01466, 0.4966, 0.01466, 0.4966, 0.01466, 0.4966, 0.01466, 0.4966, 0.01466, 0.4966, 0.01466, 0.4966, 0.01466, 0.4966, 0.01466, 0.4966, 0.01466, 0.4966, 0.01466, 0.4966, 0.01466, 0.4966, 0.01466, 0.4966, 0.01466, 0.4966, 0.01466, 0.4966, 0.01466, 0.4966, 0.01466, 0.4966, 0.01466, 0.4966, 0.01466, 0.4966, 0.01466, 0.4966, 0.01466, 0.4966, 0.01466, 0.4966, 0.01466, 0.4966, 0.01466, 0.4966, 0.01466, 0.4966, 0.01466, 0.4966, 0.01466, 0.4966, 0.01466, 0.4966, 0.01466, 0.4966, 0.01466, 0.4966, 0.01466, 0.4966, 0.01466, 0.4966, 0.01466, 0.4966, 0.01466, 0.4966, 0.01466, 0.4966, 0.01466, 0.4966, 0.01466, 0.4966, 0.01466, 0.4966, 0.01466, 0.4966, 0.01466, 0.4966, 0.01466, 0.4966, 0.01466, 0.4966, 0.01466, 0.4966, 0.01466, 0.4966, 0.01466, 0.4966, 0.01466, 0.4966, 0.01466, 0.4966, 0.01466, 0.4966, 0.01466, 0.4966, 0.01466, 0.4966, 0.01466, 0.4966, 0.01466, 0.4966, 0.01466, 0.4966, 0.01466, 0.4966, 0.01466, 0.4966, 0.01466, 0.4966, 0.01466, 0.4966, 0.01078, 0.6881, 0.01078, 0.6881, 0.01078, 0.6881, 0.01078, 0.6881, 0.01078, 0.6881, 0.01078, 0.6881, 0.01078, 0.6881, 0.01078, 0.6881, 0.01078, 0.6881, 0.01078, 0.6881, 0.01078, 0.6881, 0.01078, 0.6881, 0.01078, 0.6881, 0.01078, 0.6881, 0.01078, 0.6881, 0.01078, 0.6881, 0.01078, 0.6881, 0.01078, 0.6881, 0.01078, 0.6881, 0.01078, 0.6881, 0.01078, 0.6881, 0.01078, 0.6881, 0.01078, 0.6881, 0.01078, 0.6881, 0.01078, 0.6881, 0.01078, 0.6881, 0.01078, 0.6881, 0.01078, 0.6881, 0.01078, 0.6881, 0.01078, 0.6881, 0.01078, 0.6881, 0.01078, 0.6881, 0.01078, 0.6881, 0.01078, 0.6881, 0.01078, 0.6881, 0.01078, 0.6881, 0.01078, 0.6881, 0.01078, 0.6881, 0.01078, 0.6881, 0.01078, 0.6881, 0.01078, 0.6881, 0.01078, 0.6881, 0.01078, 0.6881, 0.01078, 0.6881, 0.01078, 0.6881, 0.01078, 0.6881, 0.01078, 0.6881, 0.01078, 0.6881, 0.01078, 0.6881, 0.01078, 0.6881, 0.01078, 0.6881, 0.01078, 0.6881, 0.01078, 0.6881, 0.01078, 0.6881, 0.01078, 0.6881, 0.01078, 0.6881, 0.01078, 0.6881, 0.01078, 0.6881, 0.01078, 0.6881, 0.01078, 0.6881, 0.01078, 0.6881, 0.01078, 0.6881, 0.01078, 0.6881, 0.01078, 0.6881, 0.01078, 0.6881, 0.01078, 0.6881, 0.01078, 0.6881, 0.01078, 0.6881, 0.01078, 0.6881, 0.01078, 0.6881, 0.01078, 0.6881, 0.01078, 0.6881, 0.01078, 0.6881, 0.01078, 0.6881, 0.01078, 0.6881, 0.01078, 0.6881, 0.01078, 0.6881, 0.01078, 0.6881, 0.01078, 0.6881, 0.01078, 0.6881, 0.01078, 0.6881, 0.01078, 0.6881, 0.01078, 0.6881, 0.01078, 0.6881, 0.01078, 0.6881, 0.01078, 0.6881, 0.01078, 0.6881, 0.01078, 0.6881, 0.01078, 0.6881, 0.01078, 0.6881, 0.01078, 0.6881, 0.01078, 0.6881, 0.01078, 0.6881, 0.01078, 0.6881, 0.01078, 0.6881, 0.01078, 0.6881, 0.01078, 0.6881, 0.01078, 0.6881, 0.01078, 0.6881, 0.01078, 0.6881, 0.01078, 0.6881, 0.01078, 0.6881, 0.01078, 0.6881, 0.01078, 0.6881, 0.01078, 0.6881, 0.01078, 0.6881, 0.01078, 0.6881, 0.01078, 0.6881, 0.01078, 0.6881, 0.01078, 0.6881, 0.01078, 0.6881, 0.01078, 0.6881, 0.01078, 0.6881, 0.01078, 0.6881, 0.01078, 0.6881, 0.01078, 0.6881, 0.01078, 0.6881, 0.01078, 0.6881, 0.01078, 0.6881, 0.01078, 0.6881, 0.01078, 0.6881, 0.01078, 0.6881, 0.01078, 0.6881, 0.01078, 0.6881, 0.01078, 0.6881, 0.01078, 0.6881, 0.01078, 0.6881, 0.01078, 0.6881, 0.01078, 0.6881, 0.01078, 0.6881, 0.01078, 0.6881, 0.01078, 0.6881, 0.01078, 0.6881, 0.01078, 0.6881, 0.01078, 0.6881, 0.01078, 0.6881, 0.01078, 0.6881, 0.01078, 0.6881, 0.01078, 0.6881, 0.01078, 0.6881, 0.01078, 0.6881, 0.01078, 0.6881, 0.01078, 0.6881, 0.01078, 0.6881, 0.01078, 0.6881, 0.01078, 0.6881, 0.01078, 0.6881, 0.01078, 0.6881, 0.01078, 0.6881, 0.01078, 0.6881, 0.01078, 0.6881, 0.01078, 0.6881, 0.01078, 0.6881, 0.01078, 0.6881, 0.01078, 0.6881, 0.01078, 0.6881, 0.01078, 0.6881, 0.01078, 0.6881, 0.01078, 0.6881, 0.01078, 0.6881, 0.01078, 0.6881, 0.01078, 0.6881, 0.01078, 0.6881, 0.01078, 0.6881, 0.01078, 0.6881, 0.01078, 0.6881, 0.01078, 0.6881, 0.01078, 0.6881, 0.01078, 0.6881, 0.01078, 0.6881, 0.01078, 0.6881, 0.01078, 0.6881, 0.01078, 0.6881, 0.01078, 0.6881, 0.01078, 0.6881, 0.01078, 0.6881, 0.01078, 0.6881, 0.01078, 0.6881, 0.01078, 0.6881, 0.01078, 0.6881, 0.01078, 0.6881, 0.01078, 0.6881, 0.01078, 0.6881, 0.01078, 0.6881, 0.01078, 0.6881, 0.01078, 0.6881, 0.01466, 0.4966, 0.01466, 0.4966, 0.01466, 0.4966, 0.01466, 0.4966, 0.01466, 0.4966, 0.01466, 0.4966, 0.01466, 0.4966, 0.01466, 0.4966, 0.01466, 0.4966, 0.01466, 0.4966, 0.01466, 0.4966, 0.01466, 0.4966, 0.01466, 0.4966, 0.01466, 0.4966, 0.01466, 0.4966, 0.01466, 0.4966, 0.01466, 0.4966, 0.01466, 0.4966, 0.01466, 0.4966, 0.01466, 0.4966, 0.01466, 0.4966, 0.01466, 0.4966, 0.01466, 0.4966, 0.01466, 0.4966, 0.01466, 0.4966, 0.01466, 0.4966, 0.01466, 0.4966, 0.01466, 0.4966, 0.01466, 0.4966, 0.01466, 0.4966, 0.01466, 0.4966, 0.01466, 0.4966, 0.01466, 0.4966, 0.01466, 0.4966, 0.01466, 0.4966, 0.01466, 0.4966, 0.01078, 0.6881, 0.01078, 0.6881, 0.01078, 0.6881, 0.01078, 0.6881, 0.01078, 0.6881, 0.01078, 0.6881, 0.01078, 0.6881, 0.01078, 0.6881, 0.01078, 0.6881, 0.01078, 0.6881, 0.01078, 0.6881, 0.01078, 0.6881, 0.01078, 0.6881, 0.01078, 0.6881, 0.01078, 0.6881, 0.01078, 0.6881, 0.01078, 0.6881, 0.01078, 0.6881, 0.01078, 0.6881, 0.01078, 0.6881, 0.01078, 0.6881, 0.01078, 0.6881, 0.01078, 0.6881, 0.01078, 0.6881, 0.01078, 0.6881, 0.01078, 0.6881, 0.01078, 0.6881, 0.01078, 0.6881, 0.01078, 0.6881, 0.01078, 0.6881, 0.01078, 0.6881, 0.01078, 0.6881, 0.01078, 0.6881, 0.01078, 0.6881, 0.01078, 0.6881, 0.01078, 0.6881, 0.01078, 0.6881, 0.01078, 0.6881, 0.01078, 0.6881, 0.01078, 0.6881, 0.01078, 0.6881, 0.01078, 0.6881, 0.01078, 0.6881, 0.01078, 0.6881, 0.01078, 0.6881, 0.01078, 0.6881, 0.01078, 0.6881, 0.01078, 0.6881, 0.01078, 0.6881, 0.01078, 0.6881, 0.01078, 0.6881, 0.01078, 0.6881, 0.01078, 0.6881, 0.01078, 0.6881, 0.01078, 0.6881, 0.01078, 0.6881, 0.01078, 0.6881, 0.01078, 0.6881, 0.01078, 0.6881, 0.01078, 0.6881, 0.01078, 0.6881, 0.01078, 0.6881, 0.01078, 0.6881, 0.01078, 0.6881, 0.01078, 0.6881, 0.01078, 0.6881, 0.01078, 0.6881, 0.01078, 0.6881, 0.01078, 0.6881, 0.01078, 0.6881, 0.01078, 0.6881, 0.01078, 0.6881, 0.01078, 0.6881, 0.01078, 0.6881, 0.01078, 0.6881, 0.01078, 0.6881, 0.01078, 0.6881, 0.01078, 0.6881, 0.01078, 0.6881, 0.01078, 0.6881, 0.01078, 0.6881, 0.01078, 0.6881, 0.01078, 0.6881, 0.01078, 0.6881, 0.01078, 0.6881, 0.01078, 0.6881, 0.01078, 0.6881, 0.01078, 0.6881, 0.01078, 0.6881, 0.01078, 0.6881, 0.01078, 0.6881, 0.01532, 0.9047, 0.01532, 0.9047, 0.01532, 0.9047, 0.01532, 0.9047, 0.01532, 0.9047, 0.01532, 0.9047, 0.01532, 0.9047, 0.01532, 0.9047, 0.01532, 0.9047, 0.01532, 0.9047, 0.01532, 0.9047, 0.01532, 0.9047, 0.01532, 0.9047, 0.01532, 0.9047, 0.01532, 0.9047, 0.01532, 0.9047, 0.01532, 0.9047, 0.01532, 0.9047, 0.01532, 0.9047, 0.01532, 0.9047, 0.01532, 0.9047, 0.01532, 0.9047, 0.01532, 0.9047, 0.01532, 0.9047, 0.01532, 0.9047, 0.01532, 0.9047, 0.01532, 0.9047, 0.01532, 0.9047, 0.01532, 0.9047, 0.01532, 0.9047, 0.01532, 0.9047, 0.01532, 0.9047, 0.01532, 0.9047, 0.01532, 0.9047, 0.01532, 0.9047, 0.01532, 0.9047, 0.01532, 0.9047, 0.01532, 0.9047, 0.01532, 0.9047, 0.01532, 0.9047, 0.01532, 0.9047, 0.01532, 0.9047, 0.01532, 0.9047, 0.01532, 0.9047, 0.01532, 0.9047, 0.01532, 0.9047, 0.01532, 0.9047, 0.01532, 0.9047, 0.01532, 0.9047, 0.01532, 0.9047, 0.01532, 0.9047, 0.01532, 0.9047, 0.01532, 0.9047, 0.01532, 0.9047, 0.01532, 0.9047, 0.01532, 0.9047, 0.01532, 0.9047, 0.01532, 0.9047, 0.01532, 0.9047, 0.01532, 0.9047, 0.01532, 0.9047, 0.01532, 0.9047, 0.01532, 0.9047, 0.01532, 0.9047, 0.01532, 0.9047, 0.01532, 0.9047, 0.01532, 0.9047, 0.01532, 0.9047, 0.01532, 0.9047, 0.01532, 0.9047, 0.01532, 0.9047, 0.01532, 0.9047, 0.01532, 0.9047, 0.01532, 0.9047, 0.01532, 0.9047, 0.01532, 0.9047, 0.01532, 0.9047, 0.01532, 0.9047, 0.01532, 0.9047, 0.01532, 0.9047, 0.01532, 0.9047, 0.01532, 0.9047, 0.01532, 0.9047, 0.01532, 0.9047, 0.01532, 0.9047, 0.01532, 0.9047, 0.01532, 0.9047, 0.01532, 0.9047, 0.01532, 0.9047, 0.01532, 0.9047, 0.01532, 0.9047, 0.01532, 0.9047, 0.01532, 0.9047, 0.01532, 0.9047, 0.01532, 0.9047, 0.01532, 0.9047, 0.01532, 0.9047, 0.01532, 0.9047, 0.01532, 0.9047, 0.01532, 0.9047, 0.01532, 0.9047, 0.01532, 0.9047, 0.01532, 0.9047, 0.01532, 0.9047, 0.01532, 0.9047, 0.01532, 0.9047, 0.01532, 0.9047, 0.01532, 0.9047, 0.01532, 0.9047, 0.01532, 0.9047, 0.01532, 0.9047, 0.01532, 0.9047, 0.01532, 0.9047, 0.01532, 0.9047, 0.01532, 0.9047, 0.01532, 0.9047, 0.01532, 0.9047, 0.01532, 0.9047, 0.01532, 0.9047, 0.01532, 0.9047, 0.01532, 0.9047, 0.01532, 0.9047, 0.01532, 0.9047, 0.01532, 0.9047, 0.01532, 0.9047, 0.01532, 0.9047, 0.01532, 0.9047, 0.01532, 0.9047, 0.01466, 0.4966, 0.01466, 0.4966, 0.01466, 0.4966, 0.01466, 0.4966, 0.01466, 0.4966, 0.01466, 0.4966, 0.01466, 0.4966, 0.01466, 0.4966, 0.01466, 0.4966, 0.01466, 0.4966, 0.01466, 0.4966, 0.01466, 0.4966, 0.01466, 0.4966, 0.01466, 0.4966, 0.01466, 0.4966, 0.01466, 0.4966, 0.01466, 0.4966, 0.01466, 0.4966, 0.01466, 0.4966, 0.01466, 0.4966, 0.01466, 0.4966, 0.01466, 0.4966, 0.01466, 0.4966, 0.01466, 0.4966, 0.01466, 0.4966, 0.01466, 0.4966, 0.01466, 0.4966, 0.01466, 0.4966, 0.01466, 0.4966, 0.01466, 0.4966, 0.01466, 0.4966, 0.01466, 0.4966, 0.01466, 0.4966, 0.01466, 0.4966, 0.01466, 0.4966, 0.01466, 0.4966, 0.01466, 0.4966, 0.01466, 0.4966, 0.01466, 0.4966, 0.01466, 0.4966, 0.01466, 0.4966, 0.01466, 0.4966, 0.01466, 0.4966, 0.01466, 0.4966, 0.01466, 0.4966, 0.01466, 0.4966, 0.01466, 0.4966, 0.01466, 0.4966, 0.01466, 0.4966, 0.01466, 0.4966, 0.01466, 0.4966, 0.01466, 0.4966, 0.01466, 0.4966, 0.01466, 0.4966, 0.01466, 0.4966, 0.01466, 0.4966, 0.01466, 0.4966, 0.01466, 0.4966, 0.01466, 0.4966, 0.01466, 0.4966, 0.01466, 0.4966, 0.01466, 0.4966, 0.01466, 0.4966, 0.01466, 0.4966, 0.01466, 0.4966, 0.01466, 0.4966, 0.01466, 0.4966, 0.01466, 0.4966, 0.01466, 0.4966, 0.01466, 0.4966, 0.01466, 0.4966, 0.01466, 0.4966, 0.01466, 0.4966, 0.01466, 0.4966, 0.01466, 0.4966, 0.01466, 0.4966, 0.01466, 0.4966, 0.01466, 0.4966, 0.01466, 0.4966, 0.01466, 0.4966, 0.01466, 0.4966, 0.01466, 0.4966, 0.01466, 0.4966, 0.01466, 0.4966, 0.01466, 0.4966, 0.01466, 0.4966, 0.01466, 0.4966, 0.01466, 0.4966, 0.01466, 0.4966, 0.01466, 0.4966, 0.01466, 0.4966, 0.01466, 0.4966, 0.01466, 0.4966, 0.01466, 0.4966, 0.01466, 0.4966, 0.01466, 0.4966, 0.01466, 0.4966, 0.01466, 0.4966, 0.01466, 0.4966, 0.01466, 0.4966, 0.01466, 0.4966, 0.01466, 0.4966, 0.01466, 0.4966, 0.01466, 0.4966, 0.01466, 0.4966, 0.01466, 0.4966, 0.01466, 0.4966, 0.01466, 0.4966, 0.01466, 0.4966, 0.01466, 0.4966, 0.01466, 0.4966, 0.01466, 0.4966, 0.01466, 0.4966, 0.01466, 0.4966, 0.01466, 0.4966, 0.01466, 0.4966, 0.01466, 0.4966, 0.01466, 0.4966, 0.01466, 0.4966, 0.01466, 0.4966, 0.01466, 0.4966, 0.01466, 0.4966, 0.01466, 0.4966, 0.01466, 0.4966, 0.01466, 0.4966, 0.01466, 0.4966, 0.01466, 0.4966, 0.01466, 0.4966, 0.01466, 0.4966, 0.01466, 0.4966, 0.01466, 0.4966, 0.01466, 0.4966, 0.01466, 0.4966, 0.01466, 0.4966, 0.01466, 0.4966, 0.01466, 0.4966, 0.01466, 0.4966, 0.01466, 0.4966, 0.01466, 0.4966, 0.01466, 0.4966, 0.01466, 0.4966, 0.01466, 0.4966, 0.01466, 0.4966, 0.01466, 0.4966, 0.01466, 0.4966, 0.01466, 0.4966, 0.01466, 0.4966, 0.01466, 0.4966, 0.01466, 0.4966, 0.01466, 0.4966, 0.01466, 0.4966, 0.01466, 0.4966, 0.01466, 0.4966, 0.01466, 0.4966, 0.01466, 0.4966, 0.01466, 0.4966, 0.01466, 0.4966, 0.01466, 0.4966, 0.01466, 0.4966, 0.01466, 0.4966, 0.01466, 0.4966, 0.01466, 0.4966, 0.01466, 0.4966, 0.01466, 0.4966, 0.01466, 0.4966, 0.01466, 0.4966, 0.01466, 0.4966, 0.01466, 0.4966, 0.01466, 0.4966, 0.01466, 0.4966, 0.01466, 0.4966, 0.01466, 0.4966, 0.01466, 0.4966, 0.01466, 0.4966, 0.01466, 0.4966, 0.01466, 0.4966, 0.01466, 0.4966, 0.01466, 0.4966, 0.01466, 0.4966, 0.01466, 0.4966, 0.01466, 0.4966, 0.01466, 0.4966, 0.01466, 0.4966, 0.01466, 0.4966, 0.01155, 0.9047, 0.01155, 0.9047, 0.01155, 0.9047, 0.01155, 0.9047, 0.01155, 0.9047, 0.01155, 0.9047, 0.01155, 0.9047, 0.01155, 0.9047, 0.01155, 0.9047, 0.01155, 0.9047, 0.01155, 0.9047, 0.01155, 0.9047, 0.01155, 0.9047, 0.01155, 0.9047, 0.01155, 0.9047, 0.01155, 0.9047, 0.01155, 0.9047, 0.01155, 0.9047, 0.01155, 0.9047, 0.01155, 0.9047, 0.01155, 0.9047, 0.01155, 0.9047, 0.01155, 0.9047, 0.01155, 0.9047, 0.01155, 0.9047, 0.01155, 0.9047, 0.01155, 0.9047, 0.01155, 0.9047, 0.01155, 0.9047, 0.01155, 0.9047, 0.01155, 0.9047, 0.01155, 0.9047, 0.01155, 0.9047, 0.01155, 0.9047, 0.01155, 0.9047, 0.01155, 0.9047, 0.01155, 0.9047, 0.01155, 0.9047, 0.01155, 0.9047, 0.01155, 0.9047, 0.01155, 0.9047, 0.01155, 0.9047, 0.01155, 0.9047, 0.01155, 0.9047, 0.01155, 0.9047, 0.01155, 0.9047, 0.01155, 0.9047, 0.01155, 0.9047, 0.01155, 0.9047, 0.01155, 0.9047, 0.01155, 0.9047, 0.01155, 0.9047, 0.01155, 0.9047, 0.01155, 0.9047, 0.01155, 0.9047, 0.01155, 0.9047, 0.01155, 0.9047, 0.01155, 0.9047, 0.01155, 0.9047, 0.01155, 0.9047, 0.01155, 0.9047, 0.01155, 0.9047, 0.01155, 0.9047, 0.01155, 0.9047, 0.01155, 0.9047, 0.01155, 0.9047, 0.01466, 0.4966, 0.01466, 0.4966, 0.01466, 0.4966, 0.01466, 0.4966, 0.01155, 0.9047, 0.01155, 0.9047, 0.01155, 0.9047, 0.01155, 0.9047, 0.01466, 0.4966, 0.01466, 0.4966, 0.01466, 0.4966, 0.01466, 0.4966, 0.01155, 0.9047, 0.01155, 0.9047, 0.01155, 0.9047, 0.01155, 0.9047, 0.01155, 0.9047, 0.01155, 0.9047, 0.01155, 0.9047, 0.01155, 0.9047, 0.01155, 0.9047, 0.01155, 0.9047, 0.01155, 0.9047, 0.01155, 0.9047, 0.01466, 0.4966, 0.01466, 0.4966, 0.01466, 0.4966, 0.01466, 0.4966, 0.01466, 0.4966, 0.01466, 0.4966, 0.01466, 0.4966, 0.01466, 0.4966, 0.01466, 0.4966, 0.01466, 0.4966, 0.01466, 0.4966, 0.01466, 0.4966, 0.01466, 0.4966, 0.01466, 0.4966, 0.01466, 0.4966, 0.01466, 0.4966, 0.01466, 0.4966, 0.01466, 0.4966, 0.01466, 0.4966, 0.01466, 0.4966, 0.01466, 0.4966, 0.01466, 0.4966, 0.01466, 0.4966, 0.01466, 0.4966, 0.01466, 0.4966, 0.01466, 0.4966, 0.01466, 0.4966, 0.01466, 0.4966, 0.01466, 0.4966, 0.01466, 0.4966, 0.01466, 0.4966, 0.01466, 0.4966, 0.01466, 0.4966, 0.01466, 0.4966, 0.01466, 0.4966, 0.01466, 0.4966, 0.01531, 0.898, 0.01531, 0.898, 0.01531, 0.898, 0.01531, 0.898, 0.01531, 0.898, 0.01531, 0.898, 0.01531, 0.898, 0.01531, 0.898, 0.01531, 0.898, 0.01531, 0.898, 0.01531, 0.898, 0.01531, 0.898, 0.01531, 0.898, 0.01531, 0.898, 0.01531, 0.898, 0.01531, 0.898, 0.01531, 0.898, 0.01531, 0.898, 0.01531, 0.898, 0.01531, 0.898, 0.01531, 0.898, 0.01531, 0.898, 0.01531, 0.898, 0.01531, 0.898, 0.01531, 0.898, 0.01531, 0.898, 0.01531, 0.898, 0.01531, 0.898, 0.01531, 0.898, 0.01531, 0.898, 0.01531, 0.898, 0.01531, 0.898, 0.01531, 0.898, 0.01531, 0.898, 0.01531, 0.898, 0.01531, 0.898, 0.01531, 0.898, 0.01531, 0.898, 0.01531, 0.898, 0.01531, 0.898, 0.01531, 0.898, 0.01531, 0.898, 0.01531, 0.898, 0.01531, 0.898, 0.01531, 0.898, 0.01531, 0.898, 0.01531, 0.898, 0.01531, 0.898, 0.01531, 0.898, 0.01531, 0.898, 0.01531, 0.898, 0.01531, 0.898, 0.01531, 0.898, 0.01531, 0.898, 0.01531, 0.898, 0.01531, 0.898, 0.01531, 0.898, 0.01531, 0.898, 0.01531, 0.898, 0.01531, 0.898, 0.01531, 0.898, 0.01531, 0.898, 0.01531, 0.898, 0.01531, 0.898, 0.01531, 0.898, 0.01531, 0.898, 0.01531, 0.898, 0.01531, 0.898, 0.01531, 0.898, 0.01531, 0.898, 0.01531, 0.898, 0.01531, 0.898, 0.01531, 0.898, 0.01531, 0.898, 0.01531, 0.898, 0.01531, 0.898, 0.01531, 0.898, 0.01531, 0.898, 0.01531, 0.898, 0.01531, 0.898, 0.01531, 0.898, 0.01531, 0.898, 0.01531, 0.898, 0.01531, 0.898, 0.01531, 0.898, 0.01531, 0.898, 0.01531, 0.898, 0.01531, 0.898, 0.01531, 0.898, 0.01531, 0.898, 0.01531, 0.898, 0.01531, 0.898, 0.01531, 0.898, 0.01531, 0.898, 0.01531, 0.898, 0.01531, 0.898, 0.01531, 0.898, 0.01531, 0.898, 0.01531, 0.898, 0.01531, 0.898, 0.01531, 0.898, 0.01531, 0.898, 0.01531, 0.898, 0.01531, 0.898, 0.01531, 0.898, 0.01531, 0.898, 0.01531, 0.898, 0.01531, 0.898, 0.01531, 0.898, 0.01531, 0.898, 0.01531, 0.898, 0.01531, 0.898, 0.01531, 0.898, 0.01531, 0.898, 0.01531, 0.898, 0.01531, 0.898, 0.01531, 0.898, 0.01531, 0.898, 0.01531, 0.898, 0.01531, 0.898, 0.01531, 0.898, 0.01531, 0.898, 0.01531, 0.898, 0.01531, 0.898, 0.01531, 0.898, 0.01531, 0.898, 0.01531, 0.898, 0.01531, 0.898, 0.01531, 0.898, 0.01531, 0.898, 0.01531, 0.898, 0.01531, 0.898, 0.01531, 0.898, 0.01531, 0.898, 0.01531, 0.898, 0.01531, 0.898, 0.01531, 0.898, 0.01531, 0.898, 0.01531, 0.898, 0.01531, 0.898, 0.01531, 0.898, 0.01531, 0.898, 0.01531, 0.898, 0.01531, 0.898, 0.01531, 0.898, 0.01531, 0.898, 0.01531, 0.898, 0.01531, 0.898, 0.01531, 0.898, 0.01531, 0.898, 0.01531, 0.898, 0.01531, 0.898, 0.01531, 0.898, 0.01531, 0.898, 0.01531, 0.898, 0.01531, 0.898, 0.01531, 0.898, 0.01531, 0.898, 0.01531, 0.898, 0.01531, 0.898, 0.01531, 0.898, 0.01531, 0.898, 0.01531, 0.898, 0.01531, 0.898, 0.01531, 0.898, 0.01531, 0.898, 0.01531, 0.898, 0.01531, 0.898, 0.01531, 0.898, 0.01531, 0.898, 0.01531, 0.898, 0.01531, 0.898, 0.01531, 0.898, 0.01531, 0.898, 0.01531, 0.898, 0.01531, 0.898, 0.01531, 0.898, 0.01531, 0.898, 0.01531, 0.898, 0.01531, 0.898, 0.01531, 0.898, 0.01531, 0.898, 0.01531, 0.898, 0.01531, 0.898, 0.01531, 0.898, 0.01531, 0.898, 0.01531, 0.898, 0.01531, 0.898, 0.01531, 0.898, 0.01531, 0.898, 0.01531, 0.898, 0.01531, 0.898, 0.01531, 0.898, 0.01531, 0.898, 0.01531, 0.898, 0.01531, 0.898, 0.01531, 0.898, 0.01531, 0.898, 0.01531, 0.898, 0.01531, 0.898, 0.01531, 0.898, 0.01531, 0.898, 0.01531, 0.898, 0.01531, 0.898, 0.01531, 0.898, 0.01531, 0.898, 0.01531, 0.898, 0.01531, 0.898, 0.01531, 0.898, 0.01531, 0.898, 0.01531, 0.898, 0.01531, 0.898, 0.01531, 0.898, 0.01531, 0.898, 0.01531, 0.898, 0.01531, 0.898, 0.01531, 0.898, 0.01531, 0.898, 0.01531, 0.898, 0.01531, 0.898, 0.01531, 0.898, 0.01531, 0.898, 0.01531, 0.898, 0.01531, 0.898, 0.01531, 0.898, 0.01531, 0.898, 0.01531, 0.898, 0.01531, 0.898, 0.01531, 0.898, 0.01531, 0.898, 0.01531, 0.898, 0.01531, 0.898, 0.01531, 0.898, 0.01531, 0.898, 0.01531, 0.898, 0.01531, 0.898, 0.01531, 0.898, 0.01531, 0.898, 0.01531, 0.898, 0.01531, 0.898, 0.01531, 0.898, 0.01531, 0.898, 0.01531, 0.898, 0.01531, 0.898, 0.01531, 0.898, 0.01531, 0.898, 0.01531, 0.898, 0.01531, 0.898, 0.01531, 0.898, 0.01531, 0.898, 0.01531, 0.898, 0.01531, 0.898, 0.01531, 0.898, 0.01531, 0.898, 0.01531, 0.898, 0.01531, 0.898, 0.01531, 0.898, 0.01531, 0.898, 0.01531, 0.898, 0.01531, 0.898, 0.01531, 0.898, 0.01531, 0.898, 0.01531, 0.898, 0.01531, 0.898, 0.01531, 0.898, 0.01531, 0.898, 0.01531, 0.898, 0.01531, 0.898, 0.01531, 0.898, 0.01531, 0.898, 0.01531, 0.898, 0.01531, 0.898, 0.01531, 0.898, 0.01531, 0.898, 0.01531, 0.898, 0.01531, 0.898, 0.01531, 0.898, 0.01531, 0.898, 0.01531, 0.898, 0.01531, 0.898, 0.01531, 0.898, 0.01531, 0.898, 0.01531, 0.898, 0.01531, 0.898, 0.01531, 0.898, 0.01531, 0.898, 0.01531, 0.898, 0.01531, 0.898, 0.01531, 0.898, 0.01531, 0.898, 0.01531, 0.898, 0.01531, 0.898, 0.01531, 0.898, 0.01531, 0.898, 0.01531, 0.898, 0.01531, 0.898, 0.01531, 0.898, 0.01531, 0.898, 0.01531, 0.898, 0.01531, 0.898, 0.01531, 0.898, 0.01531, 0.898, 0.01531, 0.898, 0.01531, 0.898, 0.01531, 0.898, 0.01531, 0.898, 0.01531, 0.898, 0.01531, 0.898, 0.01531, 0.898, 0.01531, 0.898, 0.01531, 0.898, 0.01531, 0.898, 0.6327, 0.9742, 0.6327, 0.9742, 0.6327, 0.9742, 0.6327, 0.9742, 0.6327, 0.9742, 0.6327, 0.9742, 0.6327, 0.9742, 0.6327, 0.9742, 0.6327, 0.9742, 0.6327, 0.9742, 0.6327, 0.9742, 0.6327, 0.9742, 0.6327, 0.9742, 0.6327, 0.9742, 0.6327, 0.9742, 0.6327, 0.9742, 0.6327, 0.9742, 0.6327, 0.9742, 0.6327, 0.9742, 0.6327, 0.9742, 0.6327, 0.9742, 0.6327, 0.9742, 0.6327, 0.9742, 0.6327, 0.9742, 0.6327, 0.9742, 0.6327, 0.9742, 0.6327, 0.9742, 0.6327, 0.9742, 0.633, 0.9742, 0.633, 0.9742, 0.633, 0.9742, 0.633, 0.9742, 0.633, 0.9742, 0.633, 0.9742, 0.633, 0.9742, 0.633, 0.9742, 0.633, 0.9742, 0.633, 0.9742, 0.633, 0.9742, 0.633, 0.9742, 0.633, 0.9742, 0.633, 0.9742, 0.633, 0.9742, 0.633, 0.9742, 0.633, 0.9742, 0.633, 0.9742, 0.633, 0.9742, 0.633, 0.9742, 0.633, 0.9742, 0.633, 0.9742, 0.633, 0.9742, 0.633, 0.9742, 0.6327, 0.9742, 0.6327, 0.9742, 0.6327, 0.9742, 0.6327, 0.9742, 0.6327, 0.9742, 0.6327, 0.9742, 0.6327, 0.9742, 0.6327, 0.9742, 0.6327, 0.9742, 0.6327, 0.9742, 0.6327, 0.9742, 0.6327, 0.9742, 0.6327, 0.9742, 0.6327, 0.9742, 0.6327, 0.9742, 0.6327, 0.9742, 0.6327, 0.9742, 0.6327, 0.9742, 0.6327, 0.9742, 0.6327, 0.9742, 0.6327, 0.9742, 0.6327, 0.9742, 0.6327, 0.9742, 0.6327, 0.9742, 0.6327, 0.9742, 0.6327, 0.9742, 0.6327, 0.9742, 0.6327, 0.9742, 0.6327, 0.9742, 0.6327, 0.9742, 0.6327, 0.9742, 0.6327, 0.9742, 0.6327, 0.9742, 0.6327, 0.9742, 0.6327, 0.9742, 0.6327, 0.9742, 0.6327, 0.9742, 0.6327, 0.9742, 0.6327, 0.9742, 0.6327, 0.9742, 0.6327, 0.9742, 0.6327, 0.9742, 0.633, 0.9742, 0.633, 0.9742, 0.633, 0.9742, 0.633, 0.9742, 0.633, 0.9742, 0.633, 0.9742, 0.633, 0.9742, 0.633, 0.9742, 0.633, 0.9742, 0.633, 0.9742, 0.633, 0.9742, 0.633, 0.9742, 0.633, 0.9742, 0.633, 0.9742, 0.633, 0.9742, 0.633, 0.9742, 0.633, 0.9742, 0.633, 0.9742, 0.633, 0.9742, 0.633, 0.9742, 0.633, 0.9742, 0.633, 0.9742, 0.633, 0.9742, 0.633, 0.9742, 0.633, 0.9742, 0.633, 0.9742, 0.633, 0.9742, 0.633, 0.9742, 0.633, 0.9742, 0.633, 0.9742, 0.633, 0.9742, 0.633, 0.9742, 0.633, 0.9742, 0.633, 0.9742, 0.633, 0.9742, 0.633, 0.9742, 0.633, 0.9742, 0.633, 0.9742, 0.633, 0.9742, 0.633, 0.9742, 0.633, 0.9742, 0.633, 0.9742, 0.633, 0.9742, 0.633, 0.9742, 0.633, 0.9742, 0.633, 0.9742, 0.01466, 0.4966, 0.01466, 0.4966, 0.01466, 0.4966, 0.01466, 0.4966, 0.01466, 0.4966, 0.01466, 0.4966, 0.01466, 0.4966, 0.01466, 0.4966, 0.01466, 0.4966, 0.01466, 0.4966, 0.01466, 0.4966, 0.01466, 0.4966, 0.01466, 0.4966, 0.01466, 0.4966, 0.01466, 0.4966, 0.01466, 0.4966, 0.01466, 0.4966, 0.01466, 0.4966, 0.01466, 0.4966, 0.01466, 0.4966, 0.01466, 0.4966, 0.01466, 0.4966, 0.01466, 0.4966, 0.01466, 0.4966, 0.01466, 0.4966, 0.01466, 0.4966, 0.01466, 0.4966, 0.01466, 0.4966, 0.01466, 0.4966, 0.01466, 0.4966, 0.01466, 0.4966, 0.01466, 0.4966, 0.01466, 0.4966, 0.01466, 0.4966, 0.01466, 0.4966, 0.01466, 0.4966, 0.01466, 0.4966, 0.01466, 0.4966, 0.01466, 0.4966, 0.01466, 0.4966, 0.01466, 0.4966, 0.01466, 0.4966, 0.01466, 0.4966, 0.01466, 0.4966, 0.01466, 0.4966, 0.01466, 0.4966, 0.01466, 0.4966, 0.01466, 0.4966, 0.01466, 0.4966, 0.01466, 0.4966, 0.01466, 0.4966, 0.01466, 0.4966, 0.01466, 0.4966, 0.01466, 0.4966, 0.01466, 0.4966, 0.01466, 0.4966, 0.01466, 0.4966, 0.01466, 0.4966, 0.01466, 0.4966, 0.01466, 0.4966, 0.01466, 0.4966, 0.01466, 0.4966, 0.01466, 0.4966, 0.01466, 0.4966, 0.01466, 0.4966, 0.01466, 0.4966, 0.01466, 0.4966, 0.01466, 0.4966, 0.01466, 0.4966, 0.01466, 0.4966, 0.01466, 0.4966, 0.01466, 0.4966, 0.01466, 0.4966, 0.01466, 0.4966, 0.01466, 0.4966, 0.01466, 0.4966, 0.01466, 0.4966, 0.01466, 0.4966, 0.01466, 0.4966, 0.01466, 0.4966, 0.01466, 0.4966, 0.01466, 0.4966, 0.01466, 0.4966, 0.01466, 0.4966, 0.01466, 0.4966, 0.01466, 0.4966, 0.01466, 0.4966, 0.01466, 0.4966, 0.01466, 0.4966, 0.01466, 0.4966, 0.01466, 0.4966, 0.01466, 0.4966, 0.01466, 0.4966, 0.01466, 0.4966, 0.01466, 0.4966, 0.01466, 0.4966, 0.01466, 0.4966, 0.01466, 0.4966, 0.01466, 0.4966, 0.01466, 0.4966, 0.01466, 0.4966, 0.01466, 0.4966, 0.01466, 0.4966, 0.01466, 0.4966, 0.01466, 0.4966, 0.01466, 0.4966, 0.01466, 0.4966, 0.01466, 0.4966, 0.01466, 0.4966, 0.01466, 0.4966, 0.01466, 0.4966, 0.01466, 0.4966, 0.01466, 0.4966, 0.01466, 0.4966, 0.01466, 0.4966, 0.01466, 0.4966, 0.01466, 0.4966, 0.01466, 0.4966, 0.01466, 0.4966, 0.01466, 0.4966, 0.01466, 0.4966, 0.01466, 0.4966, 0.01466, 0.4966, 0.01466, 0.4966, 0.01466, 0.4966, 0.01466, 0.4966, 0.01466, 0.4966, 0.01466, 0.4966, 0.01466, 0.4966, 0.01466, 0.4966, 0.01466, 0.4966, 0.01466, 0.4966, 0.01466, 0.4966, 0.01466, 0.4966, 0.01466, 0.4966, 0.01466, 0.4966, 0.01466, 0.4966, 0.01466, 0.4966, 0.01466, 0.4966, 0.01466, 0.4966, 0.01466, 0.4966, 0.01466, 0.4966, 0.01466, 0.4966, 0.01466, 0.4966, 0.01466, 0.4966, 0.01466, 0.4966, 0.01466, 0.4966, 0.01466, 0.4966, 0.01466, 0.4966, 0.01466, 0.4966, 0.01466, 0.4966, 0.01466, 0.4966, 0.01466, 0.4966, 0.01466, 0.4966, 0.01466, 0.4966, 0.01466, 0.4966, 0.01466, 0.4966, 0.01466, 0.4966, 0.01466, 0.4966, 0.01466, 0.4966, 0.01466, 0.4966, 0.01466, 0.4966, 0.01466, 0.4966, 0.01466, 0.4966, 0.01466, 0.4966, 0.01466, 0.4966, 0.01466, 0.4966, 0.01466, 0.4966, 0.01466, 0.4966, 0.01466, 0.4966, 0.01466, 0.4966, 0.01466, 0.4966, 0.01466, 0.4966, 0.01466, 0.4966, 0.01466, 0.4966, 0.01466, 0.4966, 0.01466, 0.4966, 0.01466, 0.4966, 0.01466, 0.4966, 0.01466, 0.4966, 0.01466, 0.4966, 0.01466, 0.4966, 0.01466, 0.4966, 0.01466, 0.4966, 0.01466, 0.4966, 0.01466, 0.4966, 0.01466, 0.4966, 0.01466, 0.4966, 0.01466, 0.4966, 0.01466, 0.4966, 0.01466, 0.4966, 0.01466, 0.4966, 0.01466, 0.4966, 0.01466, 0.4966, 0.01466, 0.4966, 0.01466, 0.4966, 0.01466, 0.4966, 0.01466, 0.4966, 0.01466, 0.4966, 0.01466, 0.4966, 0.01466, 0.4966, 0.01466, 0.4966, 0.01466, 0.4966, 0.01466, 0.4966, 0.01466, 0.4966, 0.01466, 0.4966, 0.01466, 0.4966, 0.01466, 0.4966, 0.01466, 0.4966, 0.01466, 0.4966, 0.01466, 0.4966, 0.01466, 0.4966, 0.01466, 0.4966, 0.01466, 0.4966, 0.01466, 0.4966, 0.01466, 0.4966, 0.01466, 0.4966, 0.01466, 0.4966, 0.01466, 0.4966, 0.01466, 0.4966, 0.01466, 0.4966, 0.01466, 0.4966, 0.01466, 0.4966, 0.01466, 0.4966, 0.01466, 0.4966, 0.01466, 0.4966, 0.01466, 0.4966, 0.01466, 0.4966, 0.01466, 0.4966, 0.01466, 0.4966, 0.01466, 0.4966, 0.01466, 0.4966, 0.01466, 0.4966, 0.01466, 0.4966, 0.01466, 0.4966, 0.01466, 0.4966, 0.01466, 0.4966, 0.01466, 0.4966, 0.01466, 0.4966, 0.01466, 0.4966, 0.01466, 0.4966, 0.01466, 0.4966, 0.01466, 0.4966, 0.01466, 0.4966, 0.01466, 0.4966, 0.01466, 0.4966, 0.01466, 0.4966, 0.01466, 0.4966, 0.01466, 0.4966, 0.01466, 0.4966, 0.01466, 0.4966, 0.01466, 0.4966, 0.01466, 0.4966, 0.01466, 0.4966, 0.01466, 0.4966, 0.01466, 0.4966, 0.01466, 0.4966, 0.01466, 0.4966, 0.01466, 0.4966, 0.01466, 0.4966, 0.3082, 0.9351, 0.3082, 0.9351, 0.3082, 0.9351, 0.3082, 0.9351, 0.3082, 0.9351, 0.3082, 0.9351, 0.3082, 0.9351, 0.3082, 0.9351, 0.3082, 0.9351, 0.3082, 0.9351, 0.3082, 0.9351, 0.3082, 0.9351, 0.3082, 0.9351, 0.3082, 0.9351, 0.3082, 0.9351, 0.3082, 0.9351, 0.3082, 0.9351, 0.3082, 0.9351, 0.3082, 0.9351, 0.3082, 0.9351, 0.3082, 0.9351, 0.3082, 0.9351, 0.3082, 0.9351, 0.3082, 0.9351, 0.3082, 0.9351, 0.3082, 0.9351, 0.3082, 0.9351, 0.3082, 0.9351, 0.3082, 0.9351, 0.3082, 0.9351, 0.3082, 0.9351, 0.3082, 0.9351, 0.3082, 0.9351, 0.3082, 0.9351, 0.3082, 0.9351, 0.3082, 0.9351, 0.3082, 0.9351, 0.3082, 0.9351, 0.3082, 0.9351, 0.3082, 0.9351, 0.3082, 0.9351, 0.3082, 0.9351, 0.3082, 0.9351, 0.3082, 0.9351, 0.3082, 0.9351, 0.3082, 0.9351, 0.3082, 0.9351, 0.3082, 0.9351, 0.3082, 0.9351, 0.3082, 0.9351, 0.3082, 0.9351, 0.3082, 0.9351, 0.3082, 0.9351, 0.3082, 0.9351, 0.3082, 0.9351, 0.3082, 0.9351, 0.3082, 0.9351, 0.3082, 0.9351, 0.3082, 0.9351, 0.3082, 0.9351, 0.3082, 0.9351, 0.3082, 0.9351, 0.3082, 0.9351, 0.3082, 0.9351, 0.3082, 0.9351, 0.3082, 0.9351, 0.3082, 0.9351, 0.3082, 0.9351, 0.3082, 0.9351, 0.3082, 0.9351, 0.3082, 0.9351, 0.3082, 0.9351, 0.3082, 0.9351, 0.3082, 0.9351, 0.3082, 0.9351, 0.3082, 0.9351, 0.3082, 0.9351, 0.3082, 0.9351, 0.3082, 0.9351, 0.3082, 0.9351, 0.3082, 0.9351, 0.3082, 0.9351, 0.3082, 0.9351, 0.3082, 0.9351, 0.3082, 0.9351, 0.3082, 0.9351, 0.3082, 0.9351, 0.3082, 0.9351, 0.3082, 0.9351, 0.3082, 0.9351, 0.3082, 0.9351, 0.3082, 0.9351, 0.3082, 0.9351, 0.3082, 0.9351, 0.3082, 0.9351, 0.3082, 0.9351, 0.3082, 0.9351, 0.3082, 0.9351, 0.3082, 0.9351, 0.3082, 0.9351, 0.3082, 0.9351, 0.3082, 0.9351, 0.3082, 0.9351, 0.3082, 0.9351, 0.3082, 0.9351, 0.3082, 0.9351, 0.3082, 0.9351, 0.3082, 0.9351, 0.3082, 0.9351, 0.3082, 0.9351, 0.3082, 0.9351, 0.3082, 0.9351, 0.3082, 0.9351, 0.3082, 0.9351, 0.3082, 0.9351, 0.3082, 0.9351, 0.3082, 0.9351, 0.3082, 0.9351, 0.3082, 0.9351, 0.3082, 0.9351, 0.3082, 0.9351, 0.3082, 0.9351, 0.3082, 0.9351, 0.3082, 0.9351, 0.3082, 0.9351, 0.3082, 0.9351, 0.3082, 0.9351, 0.3082, 0.9351, 0.3082, 0.9351, 0.3082, 0.9351, 0.3082, 0.9351, 0.3082, 0.9351, 0.3082, 0.9351, 0.3082, 0.9351, 0.3082, 0.9351, 0.3082, 0.9351, 0.3082, 0.9351, 0.3082, 0.9351, 0.3082, 0.9351, 0.3082, 0.9351, 0.3082, 0.9351, 0.3082, 0.9351, 0.3082, 0.9351, 0.3082, 0.9351, 0.3082, 0.9351, 0.3082, 0.9351, 0.3082, 0.9351, 0.3082, 0.9351, 0.3082, 0.9351, 0.3082, 0.9351, 0.3082, 0.9351, 0.3082, 0.9351, 0.3082, 0.9351, 0.3082, 0.9351, 0.3082, 0.9351, 0.3082, 0.9351, 0.3082, 0.9351, 0.3082, 0.9351, 0.3082, 0.9351, 0.3082, 0.9351, 0.3082, 0.9351, 0.3082, 0.9351, 0.3082, 0.9351, 0.3082, 0.9351, 0.3082, 0.9351, 0.3082, 0.9351, 0.3082, 0.9351, 0.3082, 0.9351, 0.3082, 0.9351, 0.3082, 0.9351, 0.3082, 0.9351, 0.3082, 0.9351, 0.3082, 0.9351, 0.3082, 0.9351, 0.3082, 0.9351, 0.3082, 0.9351, 0.3082, 0.9351, 0.3082, 0.9351, 0.3082, 0.9351, 0.3082, 0.9351, 0.3082, 0.9351, 0.3082, 0.9351, 0.3082, 0.9351, 0.3082, 0.9351, 0.3082, 0.9351, 0.3082, 0.9351, 0.3082, 0.9351, 0.3082, 0.9351, 0.3082, 0.9351, 0.3082, 0.9351, 0.3082, 0.9351, 0.3082, 0.9351, 0.3082, 0.9351, 0.3082, 0.9351, 0.3082, 0.9351, 0.3082, 0.9351, 0.3082, 0.9351, 0.3082, 0.9351, 0.3082, 0.9351, 0.3082, 0.9351, 0.3082, 0.9351, 0.3082, 0.9351, 0.3082, 0.9351, 0.3082, 0.9351, 0.3082, 0.9351, 0.3082, 0.9351, 0.3082, 0.9351, 0.3082, 0.9351, 0.3082, 0.9351, 0.3082, 0.9351, 0.01594, 0.9047, 0.01594, 0.9047, 0.01594, 0.9047, 0.01594, 0.9047])
me_mac10.materials.append(mat_color_palette_001)
me_mac10.materials.append(mat_color_palette_002)
me_mac10.use_remesh_preserve_volume = False
me_mac10.use_remesh_preserve_attributes = False
me_mac10.use_mirror_vertex_groups = False
me_mac10.update()
me_cube = bpy.data.meshes.new('Cube')
me_cube.from_pydata([(-1.0, -1.0, -1.0), (-1.0, -1.0, 1.0), (-1.0, 1.0, -1.0), (-1.0, 1.0, 1.0), (1.0, -1.0, -1.0), (1.0, -1.0, 1.0), (1.0, 1.0, -1.0), (1.0, 1.0, 1.0)], [(2, 0), (0, 1), (1, 3), (3, 2), (6, 2), (3, 7), (7, 6), (4, 6), (7, 5), (5, 4), (0, 4), (5, 1)], [])
me_cube.use_remesh_preserve_volume = False
me_cube.use_remesh_preserve_attributes = False
me_cube.use_mirror_vertex_groups = False
me_cube.update()
arm_rig = bpy.data.armatures.new('Rig')  # bones are not reproduced

# ---- objects
ob_rig = bpy.data.objects.new('Rig', arm_rig)
ob_arm_mesh = bpy.data.objects.new('Arm_Mesh', me_arm_mesh)
ob_camera = bpy.data.objects.new('Camera', cam_camera_001)
ob_mac10 = bpy.data.objects.new('Mac10', me_mac10)
ob_cube = bpy.data.objects.new('Cube', me_cube)

# ---- transforms, parenting, visibility, modifiers, constraints
ob_rig.location = (0.0, 0.0, 0.0)
ob_rig.lineart.crease_threshold = 0.0
ob_arm_mesh.parent = ob_rig
ob_arm_mesh.location = (0.0, 0.0, 0.0)
ob_arm_mesh.lineart.crease_threshold = 0.0
_vg = ob_arm_mesh.vertex_groups.new(name='Shoulder.L')
for _i, _w in zip([0, 1, 2, 3, 16, 17, 18, 19, 20, 21, 22, 23, 52, 53, 54, 55, 56, 57, 58, 59], [0.0, 0.0, 0.0, 0.0, 1.0, 1.0, 1.0, 1.0, 1.0, 1.0, 1.0, 1.0, 1.0, 1.0, 1.0, 1.0, 0.0, 0.0, 0.0, 0.0]): _vg.add([_i], _w, 'REPLACE')
_vg = ob_arm_mesh.vertex_groups.new(name='Arm.L')
for _i, _w in zip([0, 1, 2, 3, 4, 5, 6, 7, 8, 9, 10, 17, 18, 19, 20, 21, 22, 23, 52, 53, 54, 55, 56, 57, 58, 59, 64, 65, 66, 67], [1.0, 1.0, 1.0, 1.0, 0.0, 0.0, 0.0, 0.0, 0.0, 0.0, 0.0, 0.0, 0.05729, 0.00189, 0.0, 0.0, 0.0, 0.0, 0.0, 0.0, 0.0, 0.0, 1.0, 1.0, 1.0, 1.0, 1.0, 1.0, 1.0, 1.0]): _vg.add([_i], _w, 'REPLACE')
_vg = ob_arm_mesh.vertex_groups.new(name='Hand.L')
_vg.add([4, 5, 6, 7, 8, 9, 10, 11, 12, 13, 14, 15, 64, 65, 66, 67], 1.0, 'REPLACE')
_vg = ob_arm_mesh.vertex_groups.new(name='Shoulder.R')
for _i, _w in zip([24, 25, 26, 27, 40, 41, 42, 43, 44, 45, 46, 47, 48, 49, 50, 51, 60, 61, 62, 63], [0.0, 0.0, 0.0, 0.0, 1.0, 0.9774, 1.0, 1.0, 1.0, 1.0, 0.9819, 1.0, 1.0, 1.0, 1.0, 1.0, 0.0, 0.0, 0.0, 0.0]): _vg.add([_i], _w, 'REPLACE')
_vg = ob_arm_mesh.vertex_groups.new(name='Arm.R')
for _i, _w in zip([24, 25, 26, 27, 28, 29, 30, 31, 32, 33, 34, 35, 40, 41, 42, 43, 44, 45, 46, 47, 48, 49, 50, 51, 60, 61, 62, 63, 68, 69, 70, 71], [1.0, 1.0, 1.0, 0.9632, 0.0, 0.0, 0.0, 0.0, 0.0, 0.0, 0.0, 0.0, 0.0, 0.0, 0.0, 0.009085, 0.0, 0.0, 0.0, 0.0, 0.0, 0.0, 0.0, 0.0, 1.0, 1.0, 1.0, 1.0, 1.0, 1.0, 1.0, 1.0]): _vg.add([_i], _w, 'REPLACE')
_vg = ob_arm_mesh.vertex_groups.new(name='Hand.R')
_vg.add([28, 29, 30, 31, 32, 33, 34, 35, 36, 37, 38, 39, 68, 69, 70, 71], 1.0, 'REPLACE')
_vg = ob_arm_mesh.vertex_groups.new(name='ArmIK.L')
for _i, _w in zip([4, 5, 6, 7, 8, 10, 11, 64, 65, 67], [0.0, 0.0, 0.0, 0.0, 0.0, 0.0, 0.0, 0.0, 0.0, 0.0]): _vg.add([_i], _w, 'REPLACE')
_vg = ob_arm_mesh.vertex_groups.new(name='ArmIK.R')
for _i, _w in zip([28, 29, 30, 31, 32, 33, 34, 35, 36, 68, 69, 70, 71], [0.0, 0.0, 0.0, 0.0, 0.0, 0.0, 0.0, 0.0, 0.0, 0.001925, 0.0, 0.0, 0.0]): _vg.add([_i], _w, 'REPLACE')
_vg = ob_arm_mesh.vertex_groups.new(name='ArmPole.L')
_vg = ob_arm_mesh.vertex_groups.new(name='ArmPole.R')
_m = ob_arm_mesh.modifiers.new('Armature', 'ARMATURE')
_m.object = ob_rig
ob_camera.location = (0.0, 0.0, 0.0)
ob_camera.rotation_euler = (1.571, -0.0, -3.142)
ob_camera.lineart.crease_threshold = 0.0
ob_mac10.location = (0.0, 0.0, 0.0)
ob_mac10.lineart.crease_threshold = 0.0
_vg = ob_mac10.vertex_groups.new(name='Weapon')
_vg.add([0, 1, 2, 3, 4, 5, 6, 7, 8, 9, 10, 11, 12, 13, 14, 15, 16, 17, 18, 19, 20, 21, 22, 23, 24, 25, 26, 27, 28, 29, 30, 31, 32, 33, 34, 35, 36, 37, 38, 39, 40, 41, 42, 43, 44, 45, 46, 47, 48, 49, 50, 51, 52, 53, 54, 55, 56, 57, 58, 59, 60, 61, 62, 63, 64, 65, 66, 67, 68, 69, 70, 71, 72, 73, 74, 75, 76, 77, 78, 79, 80, 81, 82, 83, 84, 85, 86, 87, 88, 89, 90, 91, 92, 93, 94, 95, 96, 97, 98, 99, 100, 101, 102, 103, 104, 105, 106, 107, 108, 109, 110, 111, 112, 113, 114, 115, 116, 117, 118, 119, 120, 121, 122, 123, 124, 125, 126, 127, 128, 129, 130, 131, 132, 133, 134, 135, 136, 137, 138, 139, 140, 141, 142, 143, 144, 145, 146, 147, 148, 149, 150, 151, 152, 153, 154, 155, 156, 157, 158, 159, 160, 189, 190, 191, 192, 193, 194, 195, 196, 197, 198, 199, 200, 201, 202, 203, 204, 205, 206, 207, 208, 209, 210, 211, 212, 213, 214, 215, 216, 217, 218, 219, 220, 221, 222, 223, 224, 225, 226, 227, 228, 229, 230, 231, 232, 233, 234, 235, 236, 237, 238, 239, 240, 241, 242, 243, 244, 245, 246, 247, 248, 249, 250, 251, 252, 253, 254, 255, 256, 257, 258, 259, 260, 261, 262, 263, 264, 265, 266, 267, 268, 269, 270, 271, 272, 273, 274, 275, 276, 277, 278, 279, 280, 281, 282, 283, 284, 285, 286, 287, 288, 289, 290, 291, 292, 293, 294, 295, 296, 297, 298, 299, 300, 301, 302, 303, 304, 305, 306, 307, 308, 309, 310, 311, 312, 313, 314, 315, 316, 317, 318, 319, 320, 321, 444, 445, 446, 447, 448, 449, 450, 451, 452, 453, 454, 455, 456, 457, 458], 1.0, 'REPLACE')
_vg = ob_mac10.vertex_groups.new(name='Mag')
_vg.add([322, 323, 324, 325, 326, 327, 328, 329, 330, 331, 332, 333, 334, 335, 336, 337, 338, 339, 340, 341, 342, 343, 344, 345, 346, 347, 348, 349, 350, 351, 352, 353, 354, 355, 356, 357, 358, 359, 360, 361, 362, 363, 364, 365, 366, 367, 368, 369, 370, 371, 372, 373, 374, 375, 376, 377, 378, 379, 380, 381, 382, 383, 384, 385, 386, 387, 388, 389, 390, 391, 392, 393, 394, 395, 396, 397, 398, 399, 400, 401, 402, 403, 404, 405, 406, 407, 408, 409, 410, 411, 412, 413, 414, 415, 416, 417, 418, 419, 420, 421, 422, 423, 424, 425, 426, 427, 428, 429, 430, 431, 432, 433, 434, 435, 436, 437, 438, 439, 440, 441, 442, 443], 1.0, 'REPLACE')
_vg = ob_mac10.vertex_groups.new(name='Slide')
_vg.add([459, 460, 461, 462, 463, 464, 465, 466, 467, 468, 469, 470, 471, 472, 473, 474, 475, 476, 477, 478, 479, 480, 481, 482, 483, 484, 485, 486, 487, 488, 489, 490, 491, 492, 493, 494, 495, 496, 497, 498, 499, 500, 501, 502], 1.0, 'REPLACE')
_vg = ob_mac10.vertex_groups.new(name='EjectionPort')
_vg.add([559, 560, 561, 562], 1.0, 'REPLACE')
_vg = ob_mac10.vertex_groups.new(name='Rocket')
_vg.add([503, 504, 505, 506, 507, 508, 509, 510, 511, 512, 513, 514, 515, 516, 517, 518, 519, 520, 521, 522, 523, 524, 525, 526, 527, 528, 529, 530, 531, 532, 533, 534, 535, 536, 537, 538, 539, 540, 541, 542, 543, 544, 545, 546, 547, 548, 549, 550, 551, 552, 553, 554, 555, 556, 557, 558], 1.0, 'REPLACE')
_vg = ob_mac10.vertex_groups.new(name='ChargingHandle')
_vg.add([161, 162, 163, 164, 165, 166, 167, 168, 169, 170, 171, 172, 173, 174, 175, 176, 177, 178, 179, 180, 181, 182, 183, 184, 185, 186, 187, 188], 1.0, 'REPLACE')
_m = ob_mac10.modifiers.new('Armature', 'ARMATURE')
_m.object = ob_rig
_m.use_deform_preserve_volume = True
ob_cube.location = (0.0861, -0.194, -0.09804)
ob_cube.lineart.crease_threshold = 0.0

# ---- collection membership
col_collection_1.objects.link(ob_rig)
col_collection_1.objects.link(ob_arm_mesh)
col_collection_1.objects.link(ob_camera)
col_collection_1.objects.link(ob_mac10)
col_collection_20.objects.link(ob_cube)

# ---- scene / render settings (as saved in the file)
scene.camera = ob_camera
scene.frame_start = 1; scene.frame_end = 250; scene.frame_set(1)
scene.render.engine = 'BLENDER_EEVEE_NEXT'
scene.render.resolution_percentage = 50
scene.render.fps = 30
scene.render.dither_intensity = 0.0
scene.cycles.use_denoising = False
scene.cycles.samples = 128
scene.cycles.sampling_pattern = 'TABULATED_SOBOL'
scene.cycles.use_adaptive_sampling = False
scene.cycles.use_light_tree = False
scene.cycles.blur_glossy = 0.0
scene.cycles.sample_clamp_indirect = 0.0
scene.view_settings.view_transform = 'Standard'
bpy.context.view_layer.update()

# ---- added for rendering (the .blend has no usable light): sun
light_auto_sun = bpy.data.lights.new('AutoSun', 'SUN')
light_auto_sun.energy = 3.0
light_auto_sun.angle = 0.0523599
ob_auto_sun = bpy.data.objects.new('AutoSun', light_auto_sun)
scene.collection.objects.link(ob_auto_sun)
ob_auto_sun.rotation_euler = (0.872665, 0.174533, 0.523599)
bpy.context.view_layer.update()

